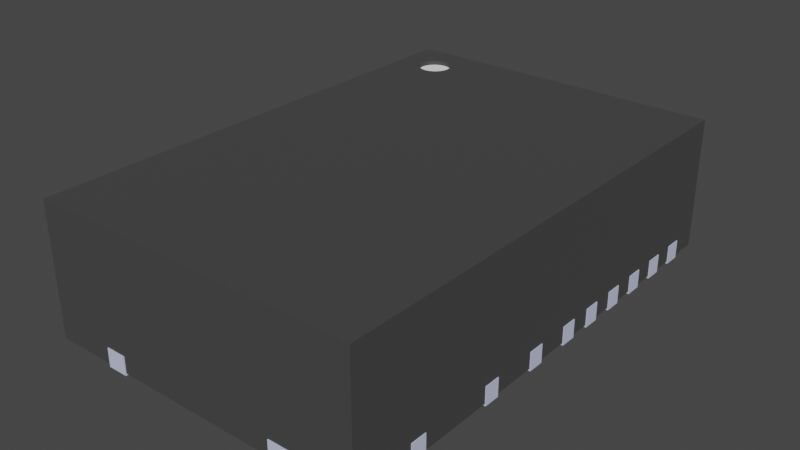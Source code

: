 # Source: MPS_QFN24.blend  (saved by Blender 3.2.14; exported with 4.5.12 LTS)
import bpy
from mathutils import Matrix  # noqa: F401  (used for matrix-valued properties, if any)

bpy.ops.wm.read_factory_settings(use_empty=True)
scene = bpy.context.scene
scene.name = 'Scene'

# ---- collections
col_collection = bpy.data.collections.new('Collection'); scene.collection.children.link(col_collection)

# ---- materials (node trees are filled in below, after node groups)
mat_shape_9 = bpy.data.materials.new('SHAPE_9')
mat_shape_9.use_transparent_shadow = False
mat_shape_9.diffuse_color = (1.0, 1.0, 1.0, 1.0)
mat_shape_9.roughness = 0.9
mat_shape_1_004 = bpy.data.materials.new('SHAPE_1.004')
mat_shape_1_004.use_transparent_shadow = False
mat_shape_1_004.diffuse_color = (0.05127, 0.05127, 0.05127, 1.0)
mat_shape_1_004.roughness = 0.9
mat_shape_10 = bpy.data.materials.new('SHAPE_10')
mat_shape_10.use_transparent_shadow = False
mat_shape_10.diffuse_color = (0.5906, 0.6376, 0.855, 1.0)
mat_shape_10.roughness = 0.9

# ---- material node trees
mat_shape_9.use_nodes = True; mat_shape_9.node_tree.nodes.clear()
_N = mat_shape_9.node_tree.nodes; _L = mat_shape_9.node_tree.links
n0 = _N.new('ShaderNodeBsdfPrincipled'); n0.name = 'Principled BSDF'; n0.location = (10, 300)
n0.distribution = 'GGX'
n0.subsurface_method = 'RANDOM_WALK_SKIN'
n0.inputs[0].default_value = (1.0, 1.0, 1.0, 1.0)
n0.inputs[2].default_value = 0.9
n0.inputs[3].default_value = 1.45
n0.inputs[27].default_value = (0.0, 0.0, 0.0, 1.0)
n0.inputs[28].default_value = 1.0
n1 = _N.new('ShaderNodeOutputMaterial'); n1.name = 'Material Output'; n1.location = (300, 300)
_L.new(n0.outputs[0], n1.inputs[0])
n1.is_active_output = True
mat_shape_1_004.use_nodes = True; mat_shape_1_004.node_tree.nodes.clear()
_N = mat_shape_1_004.node_tree.nodes; _L = mat_shape_1_004.node_tree.links
n0 = _N.new('ShaderNodeBsdfPrincipled'); n0.name = 'Principled BSDF'; n0.location = (10, 300)
n0.distribution = 'GGX'
n0.subsurface_method = 'RANDOM_WALK_SKIN'
n0.inputs[0].default_value = (0.05127, 0.05127, 0.05127, 1.0)
n0.inputs[2].default_value = 0.9
n0.inputs[3].default_value = 1.45
n0.inputs[27].default_value = (0.0, 0.0, 0.0, 1.0)
n0.inputs[28].default_value = 1.0
n1 = _N.new('ShaderNodeOutputMaterial'); n1.name = 'Material Output'; n1.location = (300, 300)
_L.new(n0.outputs[0], n1.inputs[0])
n1.is_active_output = True
mat_shape_10.use_nodes = True; mat_shape_10.node_tree.nodes.clear()
_N = mat_shape_10.node_tree.nodes; _L = mat_shape_10.node_tree.links
n0 = _N.new('ShaderNodeBsdfPrincipled'); n0.name = 'Principled BSDF'; n0.location = (10, 300)
n0.distribution = 'GGX'
n0.subsurface_method = 'RANDOM_WALK_SKIN'
n0.inputs[0].default_value = (0.5906, 0.6376, 0.855, 1.0)
n0.inputs[2].default_value = 0.9
n0.inputs[3].default_value = 1.45
n0.inputs[27].default_value = (0.0, 0.0, 0.0, 1.0)
n0.inputs[28].default_value = 1.0
n1 = _N.new('ShaderNodeOutputMaterial'); n1.name = 'Material Output'; n1.location = (300, 300)
_L.new(n0.outputs[0], n1.inputs[0])
n1.is_active_output = True

# ---- world
world_world = bpy.data.worlds.new('World'); scene.world = world_world
world_world.use_nodes = True; world_world.node_tree.nodes.clear()
_N = world_world.node_tree.nodes; _L = world_world.node_tree.links
n0 = _N.new('ShaderNodeOutputWorld'); n0.name = 'World Output'; n0.location = (300, 300)
n1 = _N.new('ShaderNodeBackground'); n1.name = 'Background'; n1.location = (10, 300)
n1.inputs[0].default_value = (0.05088, 0.05088, 0.05088, 1.0)
_L.new(n1.outputs[0], n0.inputs[0])
n0.is_active_output = True
world_world.color = (0.05088, 0.05088, 0.05088)
world_world.use_sun_shadow = False
world_world.sun_shadow_jitter_overblur = 0.0

# ---- meshes
me_shape_9_indexedfaceset_004 = bpy.data.meshes.new('SHAPE_9_IndexedFaceSet.004')
me_shape_9_indexedfaceset_004.from_pydata([(-0.5906, 0.6102, -0.9055), (-0.5702, 0.6102, -0.9082), (-0.5512, 0.6102, -0.9161), (-0.5224, 0.6102, -0.9449), (-0.5118, 0.6102, -0.9843), (-0.5349, 0.6102, -1.04), (-0.5512, 0.6102, -1.052), (-0.5702, 0.6102, -1.06), (-0.6693, 0.6102, -0.9843), (-0.6109, 0.6299, -1.06), (-0.6462, 0.6299, -1.04), (-0.6587, 0.6299, -1.024), (-0.6693, 0.6299, -0.9843), (-0.6587, 0.6299, -0.9449), (-0.6109, 0.6299, -0.9082), (-0.6109, 0.6102, -1.06), (-0.6299, 0.6102, -1.052), (-0.6462, 0.6102, -1.04), (-0.6587, 0.6102, -1.024), (-0.6666, 0.6102, -1.005), (-0.6666, 0.6102, -0.9639), (-0.6587, 0.6102, -0.9449), (-0.6462, 0.6102, -0.9286), (-0.6299, 0.6102, -0.9161), (-0.6109, 0.6102, -0.9082), (0.7874, 0.0, 1.181), (0.7874, 0.6299, -1.181), (0.7874, 0.0, -1.181), (-0.7874, 0.0, 1.181), (-0.7874, 0.6299, 1.181), (0.7874, 0.6299, 1.181), (-0.7874, 0.6299, -1.181), (-0.6299, 0.6299, -1.052), (-0.6666, 0.6299, -1.005), (-0.6666, 0.6299, -0.9639), (-0.6462, 0.6299, -0.9286), (-0.6299, 0.6299, -0.9161), (-0.5512, 0.6299, -0.9161), (-0.5349, 0.6299, -0.9286), (-0.5224, 0.6299, -0.9449), (-0.5224, 0.6299, -1.024), (-0.5349, 0.6299, -1.04), (-0.5702, 0.6299, -1.06), (-0.7874, 0.0, -1.181), (-0.5906, 0.6299, -0.9055), (-0.5702, 0.6299, -0.9082), (-0.5145, 0.6299, -0.9639), (-0.5118, 0.6299, -0.9843), (-0.5145, 0.6299, -1.005), (-0.5512, 0.6299, -1.052), (-0.5906, 0.6299, -1.063), (-0.5349, 0.6102, -0.9286), (-0.5145, 0.6102, -0.9639), (-0.5145, 0.6102, -1.005), (-0.5224, 0.6102, -1.024), (-0.5906, 0.6102, -1.063), (-0.7913, 0.07874, -0.3346), (-0.7913, 0.07874, -0.2559), (-0.4213, -0.009843, -0.3346), (-0.4075, 0.07874, -0.331), (-0.4018, 0.07874, -0.3266), (-0.3974, 0.07874, -0.3209), (-0.3946, 0.07874, -0.3142), (-0.3937, 0.07874, -0.3071), (-0.4141, -0.009843, -0.3337), (-0.4018, -0.009843, -0.3266), (-0.3937, 0.07874, -0.2835), (-0.3937, -0.009843, -0.2835), (-0.3974, 0.07874, -0.2697), (-0.4018, 0.07874, -0.264), (-0.4075, 0.07874, -0.2596), (-0.4141, 0.07874, -0.2568), (-0.4075, -0.009843, -0.2596), (-0.4141, -0.009843, -0.2568), (-0.4213, -0.009843, -0.2559), (-0.4213, 0.07874, -0.2559), (-0.7913, -0.009843, -0.2559), (-0.3946, -0.009843, -0.2763), (-0.3974, -0.009843, -0.2697), (-0.4018, -0.009843, -0.264), (-0.3937, -0.009843, -0.3071), (-0.4075, -0.009843, -0.331), (-0.3974, -0.009843, -0.3209), (-0.3946, -0.009843, -0.3142), (-0.7913, -0.009843, -0.3346), (-0.3946, 0.07874, -0.2763), (-0.4213, 0.07874, -0.3346), (-0.4141, 0.07874, -0.3337), (-0.1575, -0.009843, -0.5197), (-0.1575, -0.009843, -1.185), (-0.05906, -0.009843, -1.185), (-0.05906, 0.07874, -1.185), (-0.05906, -0.009843, -0.5197), (-0.05906, 0.07874, -0.5197), (-0.05999, 0.07874, -0.5126), (-0.06275, 0.07874, -0.5059), (-0.05999, -0.009843, -0.5126), (-0.06275, -0.009843, -0.5059), (-0.07948, -0.009843, -0.4931), (-0.1299, -0.009843, -0.4921), (-0.1371, 0.07874, -0.4931), (-0.1437, 0.07874, -0.4958), (-0.1494, 0.07874, -0.5002), (-0.1538, 0.07874, -0.5059), (-0.1371, -0.009843, -0.4931), (-0.1437, -0.009843, -0.4958), (-0.1494, -0.009843, -0.5002), (-0.1538, -0.009843, -0.5059), (-0.1565, -0.009843, -0.5126), (-0.08661, -0.009843, -0.4921), (-0.06713, -0.009843, -0.5002), (-0.07283, -0.009843, -0.4958), (-0.1575, 0.07874, -0.5197), (-0.1575, 0.07874, -1.185), (-0.1299, 0.07874, -0.4921), (-0.1565, 0.07874, -0.5126), (-0.08661, 0.07874, -0.4921), (-0.06713, 0.07874, -0.5002), (-0.07283, 0.07874, -0.4958), (-0.07948, 0.07874, -0.4931), (-0.7913, -0.009843, -0.1575), (-0.7913, 0.07874, -0.07874), (-0.4213, -0.009843, -0.1575), (-0.7913, 0.07874, -0.1575), (-0.4141, 0.07874, -0.1565), (-0.3974, 0.07874, -0.1437), (-0.3946, 0.07874, -0.1371), (-0.4141, -0.009843, -0.1565), (-0.4075, -0.009843, -0.1538), (-0.3974, -0.009843, -0.1437), (-0.3946, -0.009843, -0.1371), (-0.3937, 0.07874, -0.1063), (-0.4141, 0.07874, -0.07968), (-0.4018, -0.009843, -0.08681), (-0.4141, -0.009843, -0.07968), (-0.7913, -0.009843, -0.07874), (-0.4213, 0.07874, -0.07874), (-0.4213, -0.009843, -0.07874), (-0.3937, -0.009843, -0.1063), (-0.3946, -0.009843, -0.09917), (-0.3974, -0.009843, -0.09252), (-0.4075, -0.009843, -0.08243), (-0.3937, -0.009843, -0.1299), (-0.4018, -0.009843, -0.1494), (-0.3946, 0.07874, -0.09917), (-0.3974, 0.07874, -0.09252), (-0.4018, 0.07874, -0.08681), (-0.4075, 0.07874, -0.08243), (-0.3937, 0.07874, -0.1299), (-0.4213, 0.07874, -0.1575), (-0.4075, 0.07874, -0.1538), (-0.4018, 0.07874, -0.1494), (-0.7913, -0.009843, -0.4331), (-0.7913, 0.07874, -0.5118), (-0.7913, -0.009843, -0.5118), (-0.4213, 0.07874, -0.5118), (-0.4213, -0.009843, -0.5118), (-0.3937, 0.07874, -0.4843), (-0.4075, -0.009843, -0.5081), (-0.3937, 0.07874, -0.4606), (-0.3946, 0.07874, -0.4535), (-0.4213, 0.07874, -0.4331), (-0.3946, -0.009843, -0.4535), (-0.4075, -0.009843, -0.4368), (-0.4213, -0.009843, -0.4331), (-0.7913, 0.07874, -0.4331), (-0.3937, -0.009843, -0.4606), (-0.3974, -0.009843, -0.4469), (-0.4018, -0.009843, -0.4411), (-0.4141, -0.009843, -0.434), (-0.3937, -0.009843, -0.4843), (-0.4141, -0.009843, -0.5109), (-0.4018, -0.009843, -0.5037), (-0.3974, -0.009843, -0.498), (-0.3946, -0.009843, -0.4914), (-0.3974, 0.07874, -0.4469), (-0.4018, 0.07874, -0.4411), (-0.4075, 0.07874, -0.4368), (-0.4141, 0.07874, -0.434), (-0.4141, 0.07874, -0.5109), (-0.4075, 0.07874, -0.5081), (-0.4018, 0.07874, -0.5037), (-0.3974, 0.07874, -0.498), (-0.3946, 0.07874, -0.4914), (-0.7913, -0.009843, -0.6102), (-0.7913, 0.07874, -0.689), (-0.4213, -0.009843, -0.689), (-0.4213, 0.07874, -0.689), (-0.4141, 0.07874, -0.688), (-0.4018, 0.07874, -0.6809), (-0.3974, 0.07874, -0.6752), (-0.3946, 0.07874, -0.6686), (-0.4075, -0.009843, -0.6853), (-0.3937, -0.009843, -0.6378), (-0.3937, 0.07874, -0.6378), (-0.3974, 0.07874, -0.624), (-0.4018, 0.07874, -0.6183), (-0.4075, 0.07874, -0.6139), (-0.4141, 0.07874, -0.6112), (-0.4213, 0.07874, -0.6102), (-0.4018, -0.009843, -0.6183), (-0.4075, -0.009843, -0.6139), (-0.4213, -0.009843, -0.6102), (-0.3946, -0.009843, -0.6307), (-0.3974, -0.009843, -0.624), (-0.4141, -0.009843, -0.6112), (-0.3937, -0.009843, -0.6614), (-0.4141, -0.009843, -0.688), (-0.4018, -0.009843, -0.6809), (-0.3974, -0.009843, -0.6752), (-0.3946, -0.009843, -0.6686), (-0.7913, -0.009843, -0.689), (-0.7913, 0.07874, -0.6102), (-0.3946, 0.07874, -0.6307), (-0.3937, 0.07874, -0.6614), (-0.4075, 0.07874, -0.6853), (-0.7913, 0.07874, -0.8661), (-0.4213, -0.009843, -0.8661), (-0.4213, 0.07874, -0.8661), (-0.4141, 0.07874, -0.8652), (-0.4075, 0.07874, -0.8624), (-0.4018, 0.07874, -0.8581), (-0.3946, 0.07874, -0.8457), (-0.4141, -0.009843, -0.8652), (-0.4075, -0.009843, -0.8624), (-0.4018, -0.009843, -0.8581), (-0.3946, -0.009843, -0.8457), (-0.3937, 0.07874, -0.815), (-0.3937, 0.07874, -0.8386), (-0.3974, 0.07874, -0.8012), (-0.4075, 0.07874, -0.7911), (-0.4141, 0.07874, -0.7883), (-0.3974, -0.009843, -0.8012), (-0.4141, -0.009843, -0.7883), (-0.4213, -0.009843, -0.7874), (-0.7913, 0.07874, -0.7874), (-0.7913, -0.009843, -0.7874), (-0.3937, -0.009843, -0.815), (-0.3946, -0.009843, -0.8078), (-0.4018, -0.009843, -0.7955), (-0.4075, -0.009843, -0.7911), (-0.3937, -0.009843, -0.8386), (-0.3974, -0.009843, -0.8524), (-0.7913, -0.009843, -0.8661), (-0.4213, 0.07874, -0.7874), (-0.3946, 0.07874, -0.8078), (-0.4018, 0.07874, -0.7955), (-0.3974, 0.07874, -0.8524), (-0.4921, -0.009843, -1.185), (-0.3937, -0.009843, -1.185), (-0.3937, -0.009843, -1.063), (-0.4921, 0.07874, -0.9646), (-0.7913, 0.07874, -1.043), (-0.7087, -0.009843, -1.043), (-0.7087, -0.009843, -1.102), (-0.7087, 0.07874, -1.102), (-0.4921, -0.009843, -1.102), (-0.7913, -0.009843, -0.9646), (-0.7913, -0.009843, -1.043), (-0.7913, 0.07874, -0.9646), (-0.7087, 0.07874, -1.043), (-0.4921, 0.07874, -1.102), (-0.4921, 0.07874, -1.185), (-0.3937, 0.07874, -1.185), (-0.3937, 0.07874, -1.063), (-0.4921, -0.009843, -0.9646), (0.7913, -0.009843, 0.07874), (0.7913, -0.009843, 0.1575), (0.7087, -0.009843, 0.1575), (0.7087, 0.07874, 0.1575), (0.7913, 0.07874, 0.1575), (0.7087, -0.009843, 0.374), (0.7913, -0.009843, 0.374), (0.7913, 0.07874, 0.374), (-0.7913, -0.009843, 0.4528), (0.7913, 0.07874, 0.4528), (-0.7087, -0.009843, 0.374), (-0.7087, -0.009843, 0.1575), (-0.7913, -0.009843, 0.1575), (-0.7913, -0.009843, 0.07874), (0.7913, 0.07874, 0.07874), (-0.7913, -0.009843, 0.374), (0.7913, -0.009843, 0.4528), (-0.7913, 0.07874, 0.07874), (-0.7913, 0.07874, 0.1575), (-0.7087, 0.07874, 0.1575), (-0.7087, 0.07874, 0.374), (-0.7913, 0.07874, 0.374), (-0.7913, 0.07874, 0.4528), (0.7087, 0.07874, 0.374), (0.7913, -0.009843, 0.8071), (0.7913, 0.07874, 0.8858), (0.7087, 0.07874, 0.8858), (0.7087, -0.009843, 0.8858), (0.7087, -0.009843, 1.102), (0.4921, 0.07874, 1.102), (0.4921, -0.009843, 1.102), (0.4921, -0.009843, 1.185), (0.4921, 0.07874, 1.185), (0.3937, -0.009843, 1.102), (-0.3937, 0.07874, 1.102), (-0.3937, -0.009843, 1.102), (-0.3937, 0.07874, 1.185), (-0.4921, -0.009843, 1.185), (-0.4921, -0.009843, 1.102), (-0.4921, 0.07874, 1.102), (-0.4921, 0.07874, 1.185), (-0.7087, -0.009843, 1.102), (-0.7087, 0.07874, 1.102), (-0.7087, -0.009843, 0.8858), (-0.7913, -0.009843, 0.8858), (-0.7913, 0.07874, 0.8858), (-0.7087, 0.07874, 0.8858), (-0.7913, 0.07874, 0.8071), (-0.7913, -0.009843, 0.8071), (-0.3937, -0.009843, 1.185), (0.3937, -0.009843, 1.185), (0.7913, -0.009843, 0.8858), (0.7913, 0.07874, 0.8071), (0.3937, 0.07874, 1.102), (0.3937, 0.07874, 1.185), (0.7087, 0.07874, 1.102), (0.1575, 0.07874, -0.5197), (0.05906, -0.009843, -1.185), (0.05906, 0.07874, -0.5197), (0.05906, -0.009843, -0.5197), (0.05999, -0.009843, -0.5126), (0.06275, -0.009843, -0.5059), (0.07948, -0.009843, -0.4931), (0.08661, -0.009843, -0.4921), (0.05999, 0.07874, -0.5126), (0.06275, 0.07874, -0.5059), (0.07283, 0.07874, -0.4958), (0.1299, 0.07874, -0.4921), (0.1371, -0.009843, -0.4931), (0.1494, -0.009843, -0.5002), (0.1371, 0.07874, -0.4931), (0.1565, 0.07874, -0.5126), (0.1575, -0.009843, -1.185), (0.06713, -0.009843, -0.5002), (0.07283, -0.009843, -0.4958), (0.1299, -0.009843, -0.4921), (0.1437, -0.009843, -0.4958), (0.1538, -0.009843, -0.5059), (0.1565, -0.009843, -0.5126), (0.1575, -0.009843, -0.5197), (0.1575, 0.07874, -1.185), (0.05906, 0.07874, -1.185), (0.06713, 0.07874, -0.5002), (0.07948, 0.07874, -0.4931), (0.08661, 0.07874, -0.4921), (0.1437, 0.07874, -0.4958), (0.1494, 0.07874, -0.5002), (0.1538, 0.07874, -0.5059), (0.3937, 0.07874, -1.185), (0.4213, 0.07874, -0.9646), (0.7913, 0.07874, -0.9646), (0.7913, 0.07874, -1.043), (0.7913, -0.009843, -0.9646), (0.7087, 0.07874, -1.043), (0.7913, -0.009843, -1.043), (0.7087, 0.07874, -1.102), (0.7087, -0.009843, -1.102), (0.4921, 0.07874, -1.102), (0.4921, 0.07874, -1.185), (0.4921, -0.009843, -1.185), (0.4213, -0.009843, -0.9646), (0.4141, -0.009843, -0.9655), (0.4075, -0.009843, -0.9683), (0.4018, -0.009843, -0.9726), (0.3974, -0.009843, -0.9783), (0.3946, -0.009843, -0.985), (0.3937, -0.009843, -1.185), (0.4921, -0.009843, -1.102), (0.7087, -0.009843, -1.043), (0.3937, 0.07874, -0.9921), (0.4018, 0.07874, -0.9726), (0.4075, 0.07874, -0.9683), (0.3937, -0.009843, -0.9921), (0.3946, 0.07874, -0.985), (0.3974, 0.07874, -0.9783), (0.4141, 0.07874, -0.9655), (0.7913, 0.07874, -0.7874), (0.7913, -0.009843, -0.8661), (0.4141, -0.009843, -0.8652), (0.4075, -0.009843, -0.8624), (0.4018, -0.009843, -0.8581), (0.3946, -0.009843, -0.8457), (0.3937, 0.07874, -0.8386), (0.3946, 0.07874, -0.8457), (0.3937, 0.07874, -0.815), (0.4018, -0.009843, -0.7955), (0.4141, -0.009843, -0.7883), (0.3974, 0.07874, -0.8012), (0.4018, 0.07874, -0.7955), (0.4075, 0.07874, -0.7911), (0.4213, -0.009843, -0.7874), (0.4213, -0.009843, -0.8661), (0.3974, -0.009843, -0.8524), (0.3937, -0.009843, -0.8386), (0.3937, -0.009843, -0.815), (0.3946, -0.009843, -0.8078), (0.3974, -0.009843, -0.8012), (0.4075, -0.009843, -0.7911), (0.7913, -0.009843, -0.7874), (0.7913, 0.07874, -0.8661), (0.4213, 0.07874, -0.8661), (0.4141, 0.07874, -0.8652), (0.4075, 0.07874, -0.8624), (0.4018, 0.07874, -0.8581), (0.3974, 0.07874, -0.8524), (0.3946, 0.07874, -0.8078), (0.4141, 0.07874, -0.7883), (0.4213, 0.07874, -0.7874), (0.7913, 0.07874, -0.6102), (0.7913, 0.07874, -0.689), (0.7913, -0.009843, -0.689), (0.4213, -0.009843, -0.689), (0.4213, 0.07874, -0.689), (0.3974, 0.07874, -0.6752), (0.3946, 0.07874, -0.6686), (0.3937, 0.07874, -0.6614), (0.3937, -0.009843, -0.6614), (0.3937, -0.009843, -0.6378), (0.3937, 0.07874, -0.6378), (0.3974, -0.009843, -0.624), (0.4018, -0.009843, -0.6183), (0.4141, -0.009843, -0.6112), (0.4213, -0.009843, -0.6102), (0.4213, 0.07874, -0.6102), (0.3974, 0.07874, -0.624), (0.4141, -0.009843, -0.688), (0.4075, -0.009843, -0.6853), (0.4018, -0.009843, -0.6809), (0.3974, -0.009843, -0.6752), (0.3946, -0.009843, -0.6686), (0.3946, -0.009843, -0.6307), (0.4075, -0.009843, -0.6139), (0.7913, -0.009843, -0.6102), (0.4141, 0.07874, -0.688), (0.4075, 0.07874, -0.6853), (0.4018, 0.07874, -0.6809), (0.3946, 0.07874, -0.6307), (0.4018, 0.07874, -0.6183), (0.4075, 0.07874, -0.6139), (0.4141, 0.07874, -0.6112), (0.7913, 0.07874, -0.4331), (0.7913, 0.07874, -0.5118), (0.7913, -0.009843, -0.5118), (0.4213, -0.009843, -0.5118), (0.4213, 0.07874, -0.5118), (0.4141, -0.009843, -0.5109), (0.4075, -0.009843, -0.5081), (0.4018, -0.009843, -0.5037), (0.3946, -0.009843, -0.4914), (0.4141, 0.07874, -0.5109), (0.4075, 0.07874, -0.5081), (0.4018, 0.07874, -0.5037), (0.3946, 0.07874, -0.4914), (0.3937, -0.009843, -0.4843), (0.3937, -0.009843, -0.4606), (0.3946, -0.009843, -0.4535), (0.3974, -0.009843, -0.4469), (0.4075, -0.009843, -0.4368), (0.4141, -0.009843, -0.434), (0.3974, 0.07874, -0.4469), (0.4018, 0.07874, -0.4411), (0.4141, 0.07874, -0.434), (0.4213, 0.07874, -0.4331), (0.7913, -0.009843, -0.4331), (0.3974, -0.009843, -0.498), (0.4018, -0.009843, -0.4411), (0.4213, -0.009843, -0.4331), (0.3974, 0.07874, -0.498), (0.3937, 0.07874, -0.4843), (0.3937, 0.07874, -0.4606), (0.3946, 0.07874, -0.4535), (0.4075, 0.07874, -0.4368), (0.7913, 0.07874, -0.3346), (0.7913, -0.009843, -0.3346), (0.4213, -0.009843, -0.3346), (0.4213, 0.07874, -0.3346), (0.4141, -0.009843, -0.3337), (0.3974, -0.009843, -0.3209), (0.3937, -0.009843, -0.3071), (0.3937, 0.07874, -0.3071), (0.4075, 0.07874, -0.331), (0.4018, 0.07874, -0.3266), (0.3937, 0.07874, -0.2835), (0.3937, -0.009843, -0.2835), (0.4018, -0.009843, -0.264), (0.4075, -0.009843, -0.2596), (0.4213, -0.009843, -0.2559), (0.3946, 0.07874, -0.2763), (0.3974, 0.07874, -0.2697), (0.4075, 0.07874, -0.2596), (0.4075, -0.009843, -0.331), (0.4018, -0.009843, -0.3266), (0.3946, -0.009843, -0.3142), (0.3946, -0.009843, -0.2763), (0.3974, -0.009843, -0.2697), (0.4141, -0.009843, -0.2568), (0.7913, -0.009843, -0.2559), (0.7913, 0.07874, -0.2559), (0.4141, 0.07874, -0.3337), (0.3974, 0.07874, -0.3209), (0.3946, 0.07874, -0.3142), (0.4018, 0.07874, -0.264), (0.4141, 0.07874, -0.2568), (0.4213, 0.07874, -0.2559), (0.7913, 0.07874, -0.07874), (0.7913, 0.07874, -0.1575), (0.4213, -0.009843, -0.1575), (0.3974, -0.009843, -0.1437), (0.3946, -0.009843, -0.1371), (0.4141, 0.07874, -0.1565), (0.4075, 0.07874, -0.1538), (0.3974, 0.07874, -0.1437), (0.3974, -0.009843, -0.09252), (0.4075, -0.009843, -0.08243), (0.4213, 0.07874, -0.07874), (0.7913, -0.009843, -0.07874), (0.4213, -0.009843, -0.07874), (0.7913, -0.009843, -0.1575), (0.4141, -0.009843, -0.1565), (0.4075, -0.009843, -0.1538), (0.4018, -0.009843, -0.1494), (0.3937, -0.009843, -0.1299), (0.3937, -0.009843, -0.1063), (0.3946, -0.009843, -0.09917), (0.4018, -0.009843, -0.08681), (0.4141, -0.009843, -0.07968), (0.4213, 0.07874, -0.1575), (0.4018, 0.07874, -0.1494), (0.3946, 0.07874, -0.1371), (0.3937, 0.07874, -0.1299), (0.3937, 0.07874, -0.1063), (0.3946, 0.07874, -0.09917), (0.3974, 0.07874, -0.09252), (0.4018, 0.07874, -0.08681), (0.4075, 0.07874, -0.08243), (0.4141, 0.07874, -0.07968)], [], [(24, 23, 22), (51, 1, 0), (51, 2, 1), (51, 52, 3), (51, 4, 52), (51, 53, 4), (51, 54, 53), (51, 5, 54), (51, 6, 5), (51, 7, 6), (51, 55, 7), (51, 15, 55), (51, 16, 15), (51, 17, 16), (51, 18, 17), (51, 19, 18), (51, 8, 19), (51, 20, 8), (51, 21, 20), (51, 22, 21), (51, 0, 24), (51, 24, 22), (9, 50, 55), (9, 55, 15), (32, 15, 16), (32, 9, 15), (10, 16, 17), (10, 32, 16), (11, 17, 18), (11, 10, 17), (33, 18, 19), (33, 11, 18), (12, 19, 8), (12, 33, 19), (34, 8, 20), (34, 12, 8), (13, 20, 21), (13, 34, 20), (35, 21, 22), (35, 13, 21), (36, 22, 23), (36, 35, 22), (14, 23, 24), (14, 36, 23), (44, 24, 0), (44, 14, 24), (30, 26, 27), (30, 27, 25), (26, 31, 43), (26, 43, 27), (31, 29, 28), (31, 28, 43), (29, 30, 25), (29, 25, 28), (36, 29, 35), (13, 35, 29), (14, 29, 36), (44, 29, 14), (45, 29, 44), (37, 30, 29), (37, 29, 45), (38, 30, 37), (31, 10, 11), (31, 11, 33), (31, 33, 12), (31, 12, 34), (31, 34, 13), (31, 13, 29), (32, 10, 31), (9, 32, 31), (50, 9, 31), (42, 50, 31), (49, 42, 31), (26, 38, 39), (26, 39, 46), (26, 46, 47), (26, 47, 48), (26, 48, 40), (26, 40, 41), (26, 41, 49), (26, 30, 38), (26, 49, 31), (27, 28, 25), (27, 43, 28), (45, 44, 0), (45, 0, 1), (37, 1, 2), (37, 45, 1), (38, 2, 51), (38, 37, 2), (39, 51, 3), (39, 38, 51), (46, 3, 52), (46, 39, 3), (47, 52, 4), (47, 46, 52), (48, 4, 53), (48, 47, 4), (40, 53, 54), (40, 48, 53), (41, 54, 5), (41, 40, 54), (49, 5, 6), (49, 41, 5), (42, 6, 7), (42, 49, 6), (50, 7, 55), (50, 42, 7), (56, 76, 84), (56, 57, 76), (86, 84, 58), (86, 56, 84), (62, 80, 63), (62, 83, 80), (61, 82, 83), (61, 83, 62), (60, 65, 82), (60, 82, 61), (59, 81, 65), (59, 65, 60), (87, 64, 81), (87, 81, 59), (86, 58, 64), (86, 64, 87), (66, 80, 67), (66, 63, 80), (71, 74, 75), (71, 73, 74), (70, 72, 73), (70, 73, 71), (69, 79, 72), (69, 72, 70), (68, 78, 79), (68, 79, 69), (85, 77, 78), (85, 78, 68), (66, 67, 77), (66, 77, 85), (57, 74, 76), (57, 75, 74), (81, 64, 58), (80, 65, 81), (80, 82, 65), (80, 83, 82), (80, 81, 58), (67, 80, 58), (74, 58, 84), (74, 84, 76), (74, 67, 58), (72, 74, 73), (79, 77, 67), (79, 78, 77), (79, 67, 74), (79, 74, 72), (59, 86, 87), (63, 59, 60), (63, 60, 61), (63, 61, 62), (63, 86, 59), (66, 86, 63), (75, 57, 56), (75, 56, 86), (75, 86, 66), (70, 71, 75), (69, 66, 85), (69, 85, 68), (69, 75, 66), (69, 70, 75), (113, 88, 89), (113, 112, 88), (91, 89, 90), (91, 113, 89), (93, 90, 92), (93, 91, 90), (119, 109, 116), (119, 98, 109), (118, 111, 98), (118, 98, 119), (117, 110, 111), (117, 111, 118), (95, 97, 110), (95, 110, 117), (94, 96, 97), (94, 97, 95), (93, 92, 96), (93, 96, 94), (114, 109, 99), (114, 116, 109), (115, 88, 112), (115, 108, 88), (103, 107, 108), (103, 108, 115), (102, 106, 107), (102, 107, 103), (101, 105, 106), (101, 106, 102), (100, 104, 105), (100, 105, 101), (114, 99, 104), (114, 104, 100), (107, 88, 108), (105, 107, 106), (105, 88, 107), (99, 105, 104), (99, 88, 105), (92, 90, 89), (92, 89, 88), (109, 92, 88), (109, 88, 99), (97, 96, 92), (111, 109, 98), (110, 109, 111), (110, 92, 109), (110, 97, 92), (103, 115, 112), (101, 102, 103), (101, 103, 112), (114, 100, 101), (114, 101, 112), (93, 112, 113), (93, 113, 91), (93, 114, 112), (116, 114, 93), (95, 93, 94), (95, 116, 93), (118, 119, 116), (117, 118, 116), (117, 116, 95), (123, 135, 120), (123, 121, 135), (149, 120, 122), (149, 123, 120), (126, 142, 148), (126, 130, 142), (125, 129, 130), (125, 130, 126), (151, 143, 129), (151, 129, 125), (150, 128, 143), (150, 143, 151), (124, 127, 128), (124, 128, 150), (149, 122, 127), (149, 127, 124), (131, 142, 138), (131, 148, 142), (132, 137, 136), (132, 134, 137), (147, 141, 134), (147, 134, 132), (146, 133, 141), (146, 141, 147), (145, 140, 133), (145, 133, 146), (144, 139, 140), (144, 140, 145), (131, 138, 139), (131, 139, 144), (121, 137, 135), (121, 136, 137), (129, 128, 127), (129, 143, 128), (142, 127, 122), (142, 130, 129), (142, 129, 127), (138, 142, 122), (137, 122, 120), (137, 120, 135), (137, 138, 122), (141, 137, 134), (133, 139, 138), (133, 140, 139), (133, 138, 137), (133, 137, 141), (125, 124, 150), (125, 150, 151), (148, 149, 124), (148, 125, 126), (148, 124, 125), (131, 149, 148), (136, 121, 123), (136, 123, 149), (136, 149, 131), (147, 132, 136), (146, 131, 144), (146, 144, 145), (146, 136, 131), (146, 147, 136), (153, 152, 154), (153, 165, 152), (155, 154, 156), (155, 153, 154), (183, 170, 157), (183, 174, 170), (182, 173, 174), (182, 174, 183), (181, 172, 173), (181, 173, 182), (180, 158, 172), (180, 172, 181), (179, 171, 158), (179, 158, 180), (155, 156, 171), (155, 171, 179), (159, 170, 166), (159, 157, 170), (178, 164, 161), (178, 169, 164), (177, 163, 169), (177, 169, 178), (176, 168, 163), (176, 163, 177), (175, 167, 168), (175, 168, 176), (160, 162, 167), (160, 167, 175), (159, 166, 162), (159, 162, 160), (165, 164, 152), (165, 161, 164), (156, 154, 152), (158, 171, 156), (172, 158, 156), (174, 173, 172), (170, 174, 172), (170, 172, 156), (164, 166, 170), (164, 156, 152), (164, 170, 156), (168, 162, 166), (168, 167, 162), (168, 169, 163), (168, 164, 169), (168, 166, 164), (155, 165, 153), (180, 155, 179), (181, 155, 180), (183, 181, 182), (157, 181, 183), (157, 155, 181), (161, 157, 159), (161, 165, 155), (161, 155, 157), (176, 159, 160), (176, 160, 175), (176, 177, 178), (176, 178, 161), (176, 161, 159), (185, 184, 211), (185, 212, 184), (187, 211, 186), (187, 185, 211), (191, 206, 214), (191, 210, 206), (190, 209, 210), (190, 210, 191), (189, 208, 209), (189, 209, 190), (215, 192, 208), (215, 208, 189), (188, 207, 192), (188, 192, 215), (187, 186, 207), (187, 207, 188), (194, 206, 193), (194, 214, 206), (198, 202, 199), (198, 205, 202), (197, 201, 205), (197, 205, 198), (196, 200, 201), (196, 201, 197), (195, 204, 200), (195, 200, 196), (213, 203, 204), (213, 204, 195), (194, 193, 203), (194, 203, 213), (212, 202, 184), (212, 199, 202), (209, 207, 186), (209, 192, 207), (209, 208, 192), (210, 209, 186), (206, 210, 186), (202, 193, 206), (202, 186, 211), (202, 211, 184), (202, 206, 186), (204, 203, 193), (201, 202, 205), (200, 193, 202), (200, 204, 193), (200, 202, 201), (190, 187, 188), (190, 188, 215), (190, 215, 189), (191, 187, 190), (214, 187, 191), (199, 212, 185), (199, 214, 194), (199, 185, 187), (199, 187, 214), (195, 194, 213), (197, 198, 199), (196, 199, 194), (196, 194, 195), (196, 197, 199), (216, 236, 243), (216, 235, 236), (218, 243, 217), (218, 216, 243), (222, 241, 228), (222, 226, 241), (247, 242, 226), (247, 226, 222), (221, 225, 242), (221, 242, 247), (220, 224, 225), (220, 225, 221), (219, 223, 224), (219, 224, 220), (218, 217, 223), (218, 223, 219), (227, 241, 237), (227, 228, 241), (231, 234, 244), (231, 233, 234), (230, 240, 233), (230, 233, 231), (246, 239, 240), (246, 240, 230), (229, 232, 239), (229, 239, 246), (245, 238, 232), (245, 232, 229), (227, 237, 238), (227, 238, 245), (235, 234, 236), (235, 244, 234), (242, 223, 217), (242, 224, 223), (242, 225, 224), (241, 226, 242), (241, 242, 217), (234, 237, 241), (234, 217, 243), (234, 243, 236), (234, 241, 217), (240, 234, 233), (239, 238, 237), (239, 232, 238), (239, 237, 234), (239, 234, 240), (247, 218, 219), (247, 219, 220), (247, 220, 221), (228, 247, 222), (228, 218, 247), (244, 235, 216), (244, 228, 227), (244, 216, 218), (244, 218, 228), (230, 231, 244), (246, 227, 245), (246, 245, 229), (246, 244, 227), (246, 230, 244), (263, 248, 249), (263, 262, 248), (264, 263, 249), (264, 249, 250), (259, 251, 265), (259, 265, 257), (252, 257, 258), (252, 259, 257), (260, 258, 253), (260, 252, 258), (255, 253, 254), (255, 260, 253), (261, 254, 256), (261, 255, 254), (262, 256, 248), (262, 261, 256), (253, 258, 257), (265, 253, 257), (256, 254, 253), (256, 253, 265), (250, 256, 265), (249, 248, 256), (249, 256, 250), (260, 259, 252), (251, 259, 260), (261, 260, 255), (261, 251, 260), (264, 251, 261), (263, 261, 262), (263, 264, 261), (264, 265, 251), (264, 250, 265), (270, 266, 267), (270, 280, 266), (269, 267, 268), (269, 270, 267), (289, 268, 271), (289, 269, 268), (273, 271, 272), (273, 289, 271), (275, 272, 282), (275, 273, 272), (288, 282, 274), (288, 275, 282), (287, 274, 281), (287, 288, 274), (286, 281, 276), (286, 287, 281), (285, 276, 277), (285, 286, 276), (284, 277, 278), (284, 285, 277), (283, 278, 279), (283, 284, 278), (280, 279, 266), (280, 283, 279), (277, 279, 278), (276, 281, 274), (266, 277, 268), (266, 279, 277), (267, 266, 268), (271, 277, 276), (271, 268, 277), (282, 272, 271), (282, 276, 274), (282, 271, 276), (285, 284, 283), (286, 288, 287), (280, 269, 285), (280, 285, 283), (270, 269, 280), (289, 286, 285), (289, 285, 269), (275, 289, 273), (275, 288, 286), (275, 286, 289), (291, 290, 317), (291, 318, 290), (292, 317, 293), (292, 291, 317), (321, 293, 294), (321, 292, 293), (295, 294, 296), (295, 321, 294), (298, 296, 297), (298, 295, 296), (320, 297, 316), (320, 298, 297), (319, 316, 299), (319, 320, 316), (300, 299, 301), (300, 319, 299), (302, 301, 315), (302, 300, 301), (306, 315, 303), (306, 302, 315), (305, 303, 304), (305, 306, 303), (308, 304, 307), (308, 305, 304), (312, 307, 309), (312, 308, 307), (311, 309, 310), (311, 312, 309), (313, 310, 314), (313, 311, 310), (318, 314, 290), (318, 313, 314), (309, 314, 310), (304, 309, 307), (301, 309, 304), (315, 304, 303), (315, 301, 304), (293, 301, 299), (293, 299, 296), (293, 309, 301), (290, 314, 309), (290, 309, 293), (317, 290, 293), (297, 299, 316), (297, 296, 299), (294, 293, 296), (312, 311, 313), (305, 308, 312), (300, 305, 312), (302, 306, 305), (302, 305, 300), (292, 319, 300), (292, 295, 319), (292, 300, 312), (318, 312, 313), (318, 292, 312), (291, 292, 318), (298, 320, 319), (298, 319, 295), (321, 295, 292), (338, 322, 346), (338, 345, 322), (323, 346, 347), (323, 338, 346), (325, 347, 324), (325, 323, 347), (330, 325, 324), (330, 326, 325), (331, 327, 326), (331, 326, 330), (348, 339, 327), (348, 327, 331), (332, 340, 339), (332, 339, 348), (349, 328, 340), (349, 340, 332), (350, 329, 328), (350, 328, 349), (341, 350, 333), (341, 329, 350), (336, 341, 333), (336, 334, 341), (351, 342, 334), (351, 334, 336), (352, 335, 342), (352, 342, 351), (353, 343, 335), (353, 335, 352), (337, 344, 343), (337, 343, 353), (322, 345, 344), (322, 344, 337), (327, 325, 326), (340, 327, 339), (329, 340, 328), (329, 325, 327), (329, 327, 340), (345, 338, 323), (345, 323, 325), (341, 345, 325), (341, 325, 329), (342, 341, 334), (343, 344, 345), (335, 345, 341), (335, 341, 342), (335, 343, 345), (324, 347, 346), (331, 330, 324), (332, 348, 331), (332, 331, 324), (350, 349, 332), (350, 332, 324), (322, 324, 346), (322, 350, 324), (333, 350, 322), (351, 336, 333), (353, 322, 337), (352, 333, 322), (352, 351, 333), (352, 322, 353), (372, 364, 354), (372, 365, 364), (378, 372, 354), (378, 354, 375), (358, 366, 355), (358, 355, 356), (360, 356, 357), (360, 358, 356), (374, 357, 359), (374, 360, 357), (362, 359, 361), (362, 374, 359), (373, 361, 363), (373, 362, 361), (365, 363, 364), (365, 373, 363), (367, 369, 368), (378, 367, 366), (378, 370, 369), (378, 371, 370), (378, 369, 367), (373, 372, 378), (373, 378, 366), (365, 372, 373), (374, 373, 366), (358, 374, 366), (362, 373, 374), (360, 374, 358), (381, 377, 376), (375, 380, 379), (375, 376, 380), (375, 355, 381), (375, 381, 376), (363, 375, 354), (363, 355, 375), (364, 363, 354), (359, 355, 363), (356, 355, 359), (361, 359, 363), (357, 356, 359), (379, 371, 378), (379, 378, 375), (380, 370, 371), (380, 371, 379), (376, 369, 370), (376, 370, 380), (377, 368, 369), (377, 369, 376), (381, 367, 368), (381, 368, 377), (355, 366, 367), (355, 367, 381), (383, 382, 405), (383, 404, 382), (397, 405, 406), (397, 383, 405), (407, 397, 406), (407, 384, 397), (408, 385, 384), (408, 384, 407), (409, 386, 385), (409, 385, 408), (410, 398, 386), (410, 386, 409), (389, 387, 398), (389, 398, 410), (388, 399, 387), (388, 387, 389), (400, 388, 390), (400, 399, 388), (411, 400, 390), (411, 401, 400), (393, 402, 401), (393, 401, 411), (394, 391, 402), (394, 402, 393), (395, 403, 391), (395, 391, 394), (412, 392, 403), (412, 403, 395), (413, 396, 392), (413, 392, 412), (404, 413, 382), (404, 396, 413), (399, 397, 384), (399, 384, 385), (399, 385, 386), (399, 386, 398), (399, 398, 387), (400, 397, 399), (396, 400, 401), (396, 401, 402), (396, 402, 391), (396, 391, 403), (396, 403, 392), (396, 397, 400), (383, 397, 396), (404, 383, 396), (388, 407, 406), (388, 408, 407), (388, 409, 408), (388, 410, 409), (388, 389, 410), (390, 388, 406), (413, 411, 390), (413, 393, 411), (413, 394, 393), (413, 395, 394), (413, 412, 395), (413, 390, 406), (405, 413, 406), (382, 413, 405), (416, 414, 415), (416, 438, 414), (417, 415, 418), (417, 416, 415), (439, 417, 418), (439, 431, 417), (440, 432, 431), (440, 431, 439), (441, 433, 432), (441, 432, 440), (419, 434, 433), (419, 433, 441), (420, 435, 434), (420, 434, 419), (421, 422, 435), (421, 435, 420), (423, 421, 424), (423, 422, 421), (442, 423, 424), (442, 436, 423), (430, 425, 436), (430, 436, 442), (443, 426, 425), (443, 425, 430), (444, 437, 426), (444, 426, 443), (445, 427, 437), (445, 437, 444), (429, 428, 427), (429, 427, 445), (438, 429, 414), (438, 428, 429), (422, 417, 431), (422, 431, 432), (422, 432, 433), (422, 433, 434), (422, 434, 435), (428, 422, 423), (428, 423, 436), (428, 436, 425), (428, 425, 426), (428, 426, 437), (428, 437, 427), (428, 417, 422), (438, 416, 417), (438, 417, 428), (421, 439, 418), (421, 440, 439), (421, 441, 440), (421, 419, 441), (421, 420, 419), (429, 424, 421), (429, 442, 424), (429, 430, 442), (429, 443, 430), (429, 444, 443), (429, 445, 444), (429, 421, 418), (414, 418, 415), (414, 429, 418), (448, 446, 447), (448, 469, 446), (449, 447, 450), (449, 448, 447), (455, 449, 450), (455, 451, 449), (456, 452, 451), (456, 451, 455), (457, 453, 452), (457, 452, 456), (473, 470, 453), (473, 453, 457), (458, 454, 470), (458, 470, 473), (474, 459, 454), (474, 454, 458), (460, 474, 475), (460, 459, 474), (476, 460, 475), (476, 461, 460), (465, 462, 461), (465, 461, 476), (466, 471, 462), (466, 462, 465), (477, 463, 471), (477, 471, 466), (467, 464, 463), (467, 463, 477), (468, 472, 464), (468, 464, 467), (469, 468, 446), (469, 472, 468), (459, 449, 451), (459, 451, 452), (459, 452, 453), (459, 453, 470), (459, 470, 454), (472, 459, 460), (472, 460, 461), (472, 461, 462), (472, 462, 471), (472, 471, 463), (472, 463, 464), (472, 449, 459), (448, 449, 472), (469, 448, 472), (474, 455, 450), (474, 456, 455), (474, 457, 456), (474, 473, 457), (474, 458, 473), (468, 475, 474), (468, 476, 475), (468, 465, 476), (468, 466, 465), (468, 477, 466), (468, 467, 477), (468, 474, 450), (447, 468, 450), (446, 468, 447), (479, 503, 478), (479, 502, 503), (480, 478, 481), (480, 479, 478), (504, 480, 481), (504, 482, 480), (486, 496, 482), (486, 482, 504), (487, 497, 496), (487, 496, 486), (505, 483, 497), (505, 497, 487), (506, 498, 483), (506, 483, 505), (485, 484, 498), (485, 498, 506), (489, 485, 488), (489, 484, 485), (493, 489, 488), (493, 499, 489), (494, 500, 499), (494, 499, 493), (507, 490, 500), (507, 500, 494), (495, 491, 490), (495, 490, 507), (508, 501, 491), (508, 491, 495), (509, 492, 501), (509, 501, 508), (502, 509, 503), (502, 492, 509), (484, 480, 482), (484, 482, 496), (484, 496, 497), (484, 497, 483), (484, 483, 498), (492, 484, 489), (492, 489, 499), (492, 499, 500), (492, 500, 490), (492, 490, 491), (492, 491, 501), (492, 480, 484), (502, 479, 480), (502, 480, 492), (485, 504, 481), (485, 486, 504), (485, 487, 486), (485, 505, 487), (485, 506, 505), (509, 488, 485), (509, 493, 488), (509, 494, 493), (509, 507, 494), (509, 495, 507), (509, 508, 495), (509, 485, 481), (503, 481, 478), (503, 509, 481), (523, 510, 511), (523, 521, 510), (512, 511, 532), (512, 523, 511), (515, 512, 532), (515, 524, 512), (516, 525, 524), (516, 524, 515), (533, 526, 525), (533, 525, 516), (517, 513, 526), (517, 526, 533), (534, 514, 513), (534, 513, 517), (535, 527, 514), (535, 514, 534), (528, 535, 536), (528, 527, 535), (537, 528, 536), (537, 529, 528), (538, 518, 529), (538, 529, 537), (539, 530, 518), (539, 518, 538), (540, 519, 530), (540, 530, 539), (541, 531, 519), (541, 519, 540), (520, 522, 531), (520, 531, 541), (521, 520, 510), (521, 522, 520), (527, 512, 524), (527, 524, 525), (527, 525, 526), (527, 526, 513), (527, 513, 514), (522, 527, 528), (522, 528, 529), (522, 529, 518), (522, 518, 530), (522, 530, 519), (522, 519, 531), (522, 512, 527), (521, 523, 512), (521, 512, 522), (535, 515, 532), (535, 516, 515), (535, 533, 516), (535, 517, 533), (535, 534, 517), (520, 536, 535), (520, 537, 536), (520, 538, 537), (520, 539, 538), (520, 540, 539), (520, 541, 540), (520, 535, 532), (510, 532, 511), (510, 520, 532)])
me_shape_9_indexedfaceset_004.polygons.foreach_set('material_index', [0, 0, 0, 0, 0, 0, 0, 0, 0, 0, 0, 0, 0, 0, 0, 0, 0, 0, 0, 0, 0, 0, 1, 1, 1, 1, 1, 1, 1, 1, 1, 1, 1, 1, 1, 1, 1, 1, 1, 1, 1, 1, 1, 1, 1, 1, 1, 1, 1, 1, 1, 1, 1, 1, 1, 1, 1, 1, 1, 1, 1, 1, 1, 1, 1, 1, 1, 1, 1, 1, 1, 1, 1, 1, 1, 1, 1, 1, 1, 1, 1, 1, 1, 1, 1, 1, 1, 1, 1, 1, 1, 1, 1, 1, 1, 1, 1, 1, 1, 1, 1, 1, 1, 1, 1, 1, 1, 1, 2, 2, 2, 2, 2, 2, 2, 2, 2, 2, 2, 2, 2, 2, 2, 2, 2, 2, 2, 2, 2, 2, 2, 2, 2, 2, 2, 2, 2, 2, 2, 2, 2, 2, 2, 2, 2, 2, 2, 2, 2, 2, 2, 2, 2, 2, 2, 2, 2, 2, 2, 2, 2, 2, 2, 2, 2, 2, 2, 2, 2, 2, 2, 2, 2, 2, 2, 2, 2, 2, 2, 2, 2, 2, 2, 2, 2, 2, 2, 2, 2, 2, 2, 2, 2, 2, 2, 2, 2, 2, 2, 2, 2, 2, 2, 2, 2, 2, 2, 2, 2, 2, 2, 2, 2, 2, 2, 2, 2, 2, 2, 2, 2, 2, 2, 2, 2, 2, 2, 2, 2, 2, 2, 2, 2, 2, 2, 2, 2, 2, 2, 2, 2, 2, 2, 2, 2, 2, 2, 2, 2, 2, 2, 2, 2, 2, 2, 2, 2, 2, 2, 2, 2, 2, 2, 2, 2, 2, 2, 2, 2, 2, 2, 2, 2, 2, 2, 2, 2, 2, 2, 2, 2, 2, 2, 2, 2, 2, 2, 2, 2, 2, 2, 2, 2, 2, 2, 2, 2, 2, 2, 2, 2, 2, 2, 2, 2, 2, 2, 2, 2, 2, 2, 2, 2, 2, 2, 2, 2, 2, 2, 2, 2, 2, 2, 2, 2, 2, 2, 2, 2, 2, 2, 2, 2, 2, 2, 2, 2, 2, 2, 2, 2, 2, 2, 2, 2, 2, 2, 2, 2, 2, 2, 2, 2, 2, 2, 2, 2, 2, 2, 2, 2, 2, 2, 2, 2, 2, 2, 2, 2, 2, 2, 2, 2, 2, 2, 2, 2, 2, 2, 2, 2, 2, 2, 2, 2, 2, 2, 2, 2, 2, 2, 2, 2, 2, 2, 2, 2, 2, 2, 2, 2, 2, 2, 2, 2, 2, 2, 2, 2, 2, 2, 2, 2, 2, 2, 2, 2, 2, 2, 2, 2, 2, 2, 2, 2, 2, 2, 2, 2, 2, 2, 2, 2, 2, 2, 2, 2, 2, 2, 2, 2, 2, 2, 2, 2, 2, 2, 2, 2, 2, 2, 2, 2, 2, 2, 2, 2, 2, 2, 2, 2, 2, 2, 2, 2, 2, 2, 2, 2, 2, 2, 2, 2, 2, 2, 2, 2, 2, 2, 2, 2, 2, 2, 2, 2, 2, 2, 2, 2, 2, 2, 2, 2, 2, 2, 2, 2, 2, 2, 2, 2, 2, 2, 2, 2, 2, 2, 2, 2, 2, 2, 2, 2, 2, 2, 2, 2, 2, 2, 2, 2, 2, 2, 2, 2, 2, 2, 2, 2, 2, 2, 2, 2, 2, 2, 2, 2, 2, 2, 2, 2, 2, 2, 2, 2, 2, 2, 2, 2, 2, 2, 2, 2, 2, 2, 2, 2, 2, 2, 2, 2, 2, 2, 2, 2, 2, 2, 2, 2, 2, 2, 2, 2, 2, 2, 2, 2, 2, 2, 2, 2, 2, 2, 2, 2, 2, 2, 2, 2, 2, 2, 2, 2, 2, 2, 2, 2, 2, 2, 2, 2, 2, 2, 2, 2, 2, 2, 2, 2, 2, 2, 2, 2, 2, 2, 2, 2, 2, 2, 2, 2, 2, 2, 2, 2, 2, 2, 2, 2, 2, 2, 2, 2, 2, 2, 2, 2, 2, 2, 2, 2, 2, 2, 2, 2, 2, 2, 2, 2, 2, 2, 2, 2, 2, 2, 2, 2, 2, 2, 2, 2, 2, 2, 2, 2, 2, 2, 2, 2, 2, 2, 2, 2, 2, 2, 2, 2, 2, 2, 2, 2, 2, 2, 2, 2, 2, 2, 2, 2, 2, 2, 2, 2, 2, 2, 2, 2, 2, 2, 2, 2, 2, 2, 2, 2, 2, 2, 2, 2, 2, 2, 2, 2, 2, 2, 2, 2, 2, 2, 2, 2, 2, 2, 2, 2, 2, 2, 2, 2, 2, 2, 2, 2, 2, 2, 2, 2, 2, 2, 2, 2, 2, 2, 2, 2, 2, 2, 2, 2, 2, 2, 2, 2, 2, 2, 2, 2, 2, 2, 2, 2, 2, 2, 2, 2, 2, 2, 2, 2, 2, 2, 2, 2, 2, 2, 2, 2, 2, 2, 2, 2, 2, 2, 2, 2, 2, 2, 2, 2, 2, 2, 2, 2, 2, 2, 2, 2, 2, 2, 2, 2, 2, 2, 2, 2, 2, 2, 2, 2, 2, 2, 2, 2, 2, 2, 2, 2, 2, 2, 2, 2, 2, 2, 2, 2, 2, 2, 2, 2, 2, 2, 2, 2, 2, 2, 2, 2, 2, 2, 2, 2, 2, 2, 2, 2, 2, 2, 2, 2, 2, 2, 2, 2, 2, 2, 2, 2, 2, 2, 2, 2, 2, 2, 2, 2, 2, 2, 2, 2, 2, 2, 2, 2, 2, 2, 2, 2, 2, 2, 2, 2, 2, 2, 2, 2, 2, 2, 2, 2, 2, 2, 2, 2, 2, 2, 2, 2, 2, 2, 2, 2, 2, 2, 2, 2, 2, 2, 2, 2, 2, 2, 2, 2, 2, 2, 2, 2, 2, 2, 2, 2, 2, 2, 2, 2, 2, 2, 2, 2, 2, 2, 2, 2, 2, 2, 2, 2, 2, 2, 2, 2, 2, 2, 2, 2, 2, 2, 2, 2, 2, 2, 2, 2, 2, 2, 2, 2, 2, 2, 2, 2, 2, 2, 2, 2, 2, 2, 2, 2, 2, 2, 2, 2, 2, 2, 2, 2, 2, 2, 2, 2, 2, 2, 2, 2, 2, 2, 2, 2, 2, 2, 2, 2, 2, 2, 2, 2, 2, 2, 2, 2, 2, 2, 2, 2, 2, 2, 2, 2, 2, 2, 2, 2, 2, 2, 2])
_uv = me_shape_9_indexedfaceset_004.uv_layers.new(name='UVMap')
_uv.uv.foreach_set('vector', [0.3706, 0.983, 0.25, 0.933, 0.1464, 0.8536, 0.8536, 0.8536, 0.6294, 0.983, 0.5, 1.0, 0.8536, 0.8536, 0.75, 0.933, 0.6294, 0.983, 0.8536, 0.8536, 0.983, 0.6294, 0.933, 0.75, 0.8536, 0.8536, 1.0, 0.5, 0.983, 0.6294, 0.8536, 0.8536, 0.983, 0.3706, 1.0, 0.5, 0.8536, 0.8536, 0.933, 0.25, 0.983, 0.3706, 0.8536, 0.8536, 0.8536, 0.1464, 0.933, 0.25, 0.8536, 0.8536, 0.75, 0.06699, 0.8536, 0.1464, 0.8536, 0.8536, 0.6294, 0.01704, 0.75, 0.06699, 0.8536, 0.8536, 0.5, 0.0, 0.6294, 0.01704, 0.8536, 0.8536, 0.3706, 0.01704, 0.5, 0.0, 0.8536, 0.8536, 0.25, 0.06699, 0.3706, 0.01704, 0.8536, 0.8536, 0.1464, 0.1464, 0.25, 0.06699, 0.8536, 0.8536, 0.06699, 0.25, 0.1464, 0.1464, 0.8536, 0.8536, 0.01704, 0.3706, 0.06699, 0.25, 0.8536, 0.8536, 0.0, 0.5, 0.01704, 0.3706, 0.8536, 0.8536, 0.01704, 0.6294, 0.0, 0.5, 0.8536, 0.8536, 0.06699, 0.75, 0.01704, 0.6294, 0.8536, 0.8536, 0.1464, 0.8536, 0.06699, 0.75, 0.8536, 0.8536, 0.5, 1.0, 0.3706, 0.983, 0.8536, 0.8536, 0.3706, 0.983, 0.1464, 0.8536, 0.01704, 0.7412, 0.0, 1.0, 0.0, 1.0, 0.01704, 0.7412, 0.0, 1.0, 0.01704, 0.7412, 0.06699, 0.5, 0.01704, 0.7412, 0.06699, 0.5, 0.06699, 0.5, 0.01704, 0.7412, 0.01704, 0.7412, 0.1464, 0.2929, 0.06699, 0.5, 0.1464, 0.2929, 0.1464, 0.2929, 0.06699, 0.5, 0.06699, 0.5, 0.25, 0.134, 0.1464, 0.2929, 0.25, 0.134, 0.25, 0.134, 0.1464, 0.2929, 0.1464, 0.2929, 0.3706, 0.03407, 0.25, 0.134, 0.3706, 0.03407, 0.3706, 0.03407, 0.25, 0.134, 0.25, 0.134, 0.5, 0.0, 0.3706, 0.03407, 0.5, 0.0, 0.5, 0.0, 0.3706, 0.03407, 0.3706, 0.03407, 0.6294, 0.03407, 0.5, 0.0, 0.6294, 0.03407, 0.6294, 0.03407, 0.5, 0.0, 0.5, 0.0, 0.75, 0.134, 0.6294, 0.03407, 0.75, 0.134, 0.75, 0.134, 0.6294, 0.03407, 0.6294, 0.03407, 0.8536, 0.2929, 0.75, 0.134, 0.8536, 0.2929, 0.8536, 0.2929, 0.75, 0.134, 0.75, 0.134, 0.933, 0.5, 0.8536, 0.2929, 0.933, 0.5, 0.933, 0.5, 0.8536, 0.2929, 0.8536, 0.2929, 0.983, 0.7412, 0.933, 0.5, 0.983, 0.7412, 0.983, 0.7412, 0.933, 0.5, 0.933, 0.5, 1.0, 1.0, 0.983, 0.7412, 1.0, 1.0, 1.0, 1.0, 0.983, 0.7412, 0.983, 0.7412, 1.0, 1.0, 0.0, 1.0, 0.0, 0.0, 1.0, 1.0, 0.0, 0.0, 1.0, 0.0, 1.0, 1.0, 0.0, 1.0, 0.0, 0.0, 1.0, 1.0, 0.0, 0.0, 1.0, 0.0, 0.0, 1.0, 1.0, 1.0, 1.0, 0.0, 0.0, 1.0, 1.0, 0.0, 0.0, 0.0, 0.0, 1.0, 1.0, 1.0, 1.0, 0.0, 0.0, 1.0, 1.0, 0.0, 0.0, 0.0, 0.1122, 0.1, 1.0, 0.0, 0.1069, 0.08964, 0.1, 0.0817, 0.1069, 0.08964, 1.0, 0.0, 0.1155, 0.1121, 1.0, 0.0, 0.1122, 0.1, 0.1167, 0.125, 1.0, 0.0, 0.1155, 0.1121, 0.1155, 0.1379, 1.0, 0.0, 0.1167, 0.125, 0.1122, 0.15, 1.0, 1.0, 1.0, 0.0, 0.1122, 0.15, 1.0, 0.0, 0.1155, 0.1379, 0.1069, 0.1604, 1.0, 1.0, 0.1122, 0.15, 0.0, 0.0, 0.05976, 0.08964, 0.06667, 0.0817, 0.0, 0.0, 0.06667, 0.0817, 0.07471, 0.0767, 0.0, 0.0, 0.07471, 0.0767, 0.08333, 0.075, 0.0, 0.0, 0.08333, 0.075, 0.09196, 0.0767, 0.0, 0.0, 0.09196, 0.0767, 0.1, 0.0817, 0.0, 0.0, 0.1, 0.0817, 1.0, 0.0, 0.05447, 0.1, 0.05976, 0.08964, 0.0, 0.0, 0.05114, 0.1121, 0.05447, 0.1, 0.0, 0.0, 0.05, 0.125, 0.05114, 0.1121, 0.0, 0.0, 0.05114, 0.1379, 0.05, 0.125, 0.0, 0.0, 0.05447, 0.15, 0.05114, 0.1379, 0.0, 0.0, 0.0, 1.0, 0.1069, 0.1604, 0.1, 0.1683, 0.0, 1.0, 0.1, 0.1683, 0.09196, 0.1733, 0.0, 1.0, 0.09196, 0.1733, 0.08333, 0.175, 0.0, 1.0, 0.08333, 0.175, 0.07471, 0.1733, 0.0, 1.0, 0.07471, 0.1733, 0.06667, 0.1683, 0.0, 1.0, 0.06667, 0.1683, 0.05976, 0.1604, 0.0, 1.0, 0.05976, 0.1604, 0.05447, 0.15, 0.0, 1.0, 1.0, 1.0, 0.1069, 0.1604, 0.0, 1.0, 0.05447, 0.15, 0.0, 0.0, 0.0, 1.0, 1.0, 0.0, 1.0, 1.0, 0.0, 1.0, 0.0, 0.0, 1.0, 0.0, 0.983, 0.2588, 1.0, 0.0, 1.0, 0.0, 0.983, 0.2588, 1.0, 0.0, 0.983, 0.2588, 0.933, 0.5, 0.983, 0.2588, 0.933, 0.5, 0.933, 0.5, 0.983, 0.2588, 0.983, 0.2588, 0.8536, 0.7071, 0.933, 0.5, 0.8536, 0.7071, 0.8536, 0.7071, 0.933, 0.5, 0.933, 0.5, 0.75, 0.866, 0.8536, 0.7071, 0.75, 0.866, 0.75, 0.866, 0.8536, 0.7071, 0.8536, 0.7071, 0.6294, 0.9659, 0.75, 0.866, 0.6294, 0.9659, 0.6294, 0.9659, 0.75, 0.866, 0.75, 0.866, 0.5, 1.0, 0.6294, 0.9659, 0.5, 1.0, 0.5, 1.0, 0.6294, 0.9659, 0.6294, 0.9659, 0.3706, 0.9659, 0.5, 1.0, 0.3706, 0.9659, 0.3706, 0.9659, 0.5, 1.0, 0.5, 1.0, 0.25, 0.866, 0.3706, 0.9659, 0.25, 0.866, 0.25, 0.866, 0.3706, 0.9659, 0.3706, 0.9659, 0.1464, 0.7071, 0.25, 0.866, 0.1464, 0.7071, 0.1464, 0.7071, 0.25, 0.866, 0.25, 0.866, 0.06699, 0.5, 0.1464, 0.7071, 0.06699, 0.5, 0.06699, 0.5, 0.1464, 0.7071, 0.1464, 0.7071, 0.01704, 0.2588, 0.06699, 0.5, 0.01704, 0.2588, 0.01704, 0.2588, 0.06699, 0.5, 0.06699, 0.5, 0.0, 0.0, 0.01704, 0.2588, 0.0, 0.0, 0.0, 0.0, 0.01704, 0.2588, 0.01704, 0.2588, 1.0, 0.0, 0.0, 1.0, 0.0, 0.0, 1.0, 0.0, 1.0, 1.0, 0.0, 1.0, 1.0, 1.0, 0.0, 0.0, 1.0, 0.0, 1.0, 1.0, 0.0, 1.0, 0.0, 0.0, 1.0, 0.7412, 0.0, 1.0, 1.0, 1.0, 1.0, 0.7412, 0.0, 0.7412, 0.0, 1.0, 1.0, 0.5, 0.0, 0.5, 0.0, 0.7412, 1.0, 0.5, 0.0, 0.7412, 1.0, 0.7412, 1.0, 0.2929, 0.0, 0.2929, 0.0, 0.5, 1.0, 0.2929, 0.0, 0.5, 1.0, 0.5, 1.0, 0.134, 0.0, 0.134, 0.0, 0.2929, 1.0, 0.134, 0.0, 0.2929, 1.0, 0.2929, 1.0, 0.03407, 0.0, 0.03407, 0.0, 0.134, 1.0, 0.03407, 0.0, 0.134, 1.0, 0.134, 1.0, 0.0, 0.0, 0.0, 0.0, 0.03407, 1.0, 0.0, 0.0, 0.03407, 1.0, 0.03407, 1.0, 1.0, 0.0, 0.0, 0.0, 1.0, 1.0, 1.0, 1.0, 0.0, 0.0, 0.0, 1.0, 0.9659, 0.0, 1.0, 1.0, 1.0, 1.0, 0.9659, 0.0, 0.9659, 0.0, 1.0, 1.0, 0.866, 0.0, 0.866, 0.0, 0.9659, 1.0, 0.866, 0.0, 0.9659, 1.0, 0.9659, 1.0, 0.7071, 0.0, 0.7071, 0.0, 0.866, 1.0, 0.7071, 0.0, 0.866, 1.0, 0.866, 1.0, 0.5, 0.0, 0.5, 0.0, 0.7071, 1.0, 0.5, 0.0, 0.7071, 1.0, 0.7071, 1.0, 0.2588, 0.0, 0.2588, 0.0, 0.5, 1.0, 0.2588, 0.0, 0.5, 1.0, 0.5, 1.0, 0.0, 0.0, 0.0, 0.0, 0.2588, 1.0, 0.0, 0.0, 0.2588, 1.0, 0.2588, 0.0, 1.0, 1.0, 0.0, 0.0, 0.0, 0.0, 1.0, 1.0, 1.0, 1.0, 0.0, 0.9653, 0.04689, 0.9486, 0.01193, 0.9307, 0.0, 1.0, 0.35, 0.9797, 0.1025, 0.9653, 0.04689, 1.0, 0.35, 0.9907, 0.175, 0.9797, 0.1025, 1.0, 0.35, 0.9976, 0.2594, 0.9907, 0.175, 1.0, 0.35, 0.9653, 0.04689, 0.9307, 0.0, 1.0, 0.65, 1.0, 0.35, 0.9307, 0.0, 0.9307, 1.0, 0.9307, 0.0, 0.0, 0.0, 0.9307, 1.0, 0.0, 0.0, 0.0, 1.0, 0.9307, 1.0, 1.0, 0.65, 0.9307, 0.0, 0.9653, 0.9531, 0.9307, 1.0, 0.9486, 0.9881, 0.9797, 0.8975, 0.9976, 0.7406, 1.0, 0.65, 0.9797, 0.8975, 0.9907, 0.825, 0.9976, 0.7406, 0.9797, 0.8975, 1.0, 0.65, 0.9307, 1.0, 0.9797, 0.8975, 0.9307, 1.0, 0.9653, 0.9531, 0.9653, 0.04689, 0.9307, 0.0, 0.9486, 0.01193, 1.0, 0.35, 0.9653, 0.04689, 0.9797, 0.1025, 1.0, 0.35, 0.9797, 0.1025, 0.9907, 0.175, 1.0, 0.35, 0.9907, 0.175, 0.9976, 0.2594, 1.0, 0.35, 0.9307, 0.0, 0.9653, 0.04689, 1.0, 0.65, 0.9307, 0.0, 1.0, 0.35, 0.9307, 1.0, 0.0, 1.0, 0.0, 0.0, 0.9307, 1.0, 0.0, 0.0, 0.9307, 0.0, 0.9307, 1.0, 0.9307, 0.0, 1.0, 0.65, 0.9653, 0.9531, 0.9486, 0.9881, 0.9307, 1.0, 0.9797, 0.8975, 1.0, 0.65, 0.9976, 0.7406, 0.9797, 0.8975, 0.9976, 0.7406, 0.9907, 0.825, 0.9797, 0.8975, 0.9307, 1.0, 1.0, 0.65, 0.9797, 0.8975, 0.9653, 0.9531, 0.9307, 1.0, 0.0, 1.0, 1.0, 0.0, 0.0, 0.0, 0.0, 1.0, 1.0, 1.0, 1.0, 0.0, 1.0, 1.0, 0.0, 0.0, 1.0, 0.0, 1.0, 1.0, 0.0, 1.0, 0.0, 0.0, 1.0, 1.0, 0.0, 0.0, 1.0, 0.0, 1.0, 1.0, 0.0, 1.0, 0.0, 0.0, 1.0, 0.9659, 0.0, 1.0, 1.0, 1.0, 1.0, 0.9659, 0.0, 0.9659, 0.0, 1.0, 1.0, 0.866, 0.0, 0.866, 0.0, 0.9659, 1.0, 0.866, 0.0, 0.9659, 1.0, 0.9659, 1.0, 0.7071, 0.0, 0.7071, 0.0, 0.866, 1.0, 0.7071, 0.0, 0.866, 1.0, 0.866, 1.0, 0.5, 0.0, 0.5, 0.0, 0.7071, 1.0, 0.5, 0.0, 0.7071, 1.0, 0.7071, 1.0, 0.2588, 0.0, 0.2588, 0.0, 0.5, 1.0, 0.2588, 0.0, 0.5, 1.0, 0.5, 1.0, 0.0, 0.0, 0.0, 0.0, 0.2588, 1.0, 0.0, 0.0, 0.2588, 1.0, 0.2588, 1.0, 0.0, 0.0, 1.0, 0.0, 0.0, 1.0, 0.0, 1.0, 1.0, 0.0, 1.0, 1.0, 0.2588, 0.0, 0.0, 1.0, 0.0, 1.0, 0.2588, 0.0, 0.2588, 0.0, 0.0, 1.0, 0.5, 0.0, 0.5, 0.0, 0.2588, 1.0, 0.5, 0.0, 0.2588, 1.0, 0.2588, 1.0, 0.7071, 0.0, 0.7071, 0.0, 0.5, 1.0, 0.7071, 0.0, 0.5, 1.0, 0.5, 1.0, 0.866, 0.0, 0.866, 0.0, 0.7071, 1.0, 0.866, 0.0, 0.7071, 1.0, 0.7071, 1.0, 0.9659, 0.0, 0.9659, 0.0, 0.866, 1.0, 0.9659, 0.0, 0.866, 1.0, 0.866, 1.0, 1.0, 0.0, 1.0, 0.0, 0.9659, 1.0, 1.0, 0.0, 0.9659, 1.0, 0.9659, 0.9801, 0.03751, 0.9602, 0.0, 0.9705, 0.009541, 0.9947, 0.14, 0.9801, 0.03751, 0.9884, 0.08201, 0.9947, 0.14, 0.9602, 0.0, 0.9801, 0.03751, 1.0, 0.28, 0.9947, 0.14, 0.9986, 0.2075, 1.0, 0.28, 0.9602, 0.0, 0.9947, 0.14, 0.9602, 1.0, 0.0, 1.0, 0.0, 0.0, 0.9602, 1.0, 0.0, 0.0, 0.9602, 0.0, 1.0, 0.72, 0.9602, 1.0, 0.9602, 0.0, 1.0, 0.72, 0.9602, 0.0, 1.0, 0.28, 0.9801, 0.9625, 0.9705, 0.9905, 0.9602, 1.0, 0.9947, 0.86, 1.0, 0.72, 0.9986, 0.7925, 0.9884, 0.918, 1.0, 0.72, 0.9947, 0.86, 0.9884, 0.918, 0.9602, 1.0, 1.0, 0.72, 0.9884, 0.918, 0.9801, 0.9625, 0.9602, 1.0, 0.9801, 0.03751, 0.9705, 0.009541, 0.9602, 0.0, 0.9947, 0.14, 0.9884, 0.08201, 0.9801, 0.03751, 0.9947, 0.14, 0.9801, 0.03751, 0.9602, 0.0, 1.0, 0.28, 0.9986, 0.2075, 0.9947, 0.14, 1.0, 0.28, 0.9947, 0.14, 0.9602, 0.0, 0.9602, 1.0, 0.9602, 0.0, 0.0, 0.0, 0.9602, 1.0, 0.0, 0.0, 0.0, 1.0, 0.9602, 1.0, 1.0, 0.28, 0.9602, 0.0, 1.0, 0.72, 1.0, 0.28, 0.9602, 1.0, 0.9801, 0.9625, 0.9602, 1.0, 0.9705, 0.9905, 0.9801, 0.9625, 1.0, 0.72, 0.9602, 1.0, 0.9947, 0.86, 0.9986, 0.7925, 1.0, 0.72, 0.9884, 0.918, 0.9947, 0.86, 1.0, 0.72, 0.9884, 0.918, 1.0, 0.72, 0.9801, 0.9625, 1.0, 0.0, 0.0, 1.0, 0.0, 0.0, 1.0, 0.0, 1.0, 1.0, 0.0, 1.0, 1.0, 1.0, 0.0, 0.0, 1.0, 0.0, 1.0, 1.0, 0.0, 1.0, 0.0, 0.0, 1.0, 0.7412, 0.0, 1.0, 1.0, 1.0, 1.0, 0.7412, 0.0, 0.7412, 0.0, 1.0, 1.0, 0.5, 0.0, 0.5, 0.0, 0.7412, 1.0, 0.5, 0.0, 0.7412, 1.0, 0.7412, 1.0, 0.2929, 0.0, 0.2929, 0.0, 0.5, 1.0, 0.2929, 0.0, 0.5, 1.0, 0.5, 1.0, 0.134, 0.0, 0.134, 0.0, 0.2929, 1.0, 0.134, 0.0, 0.2929, 1.0, 0.2929, 1.0, 0.03407, 0.0, 0.03407, 0.0, 0.134, 1.0, 0.03407, 0.0, 0.134, 1.0, 0.134, 1.0, 0.0, 0.0, 0.0, 0.0, 0.03407, 1.0, 0.0, 0.0, 0.03407, 1.0, 0.03407, 1.0, 1.0, 0.0, 0.0, 0.0, 1.0, 1.0, 1.0, 1.0, 0.0, 0.0, 0.0, 1.0, 0.9659, 0.0, 1.0, 1.0, 1.0, 1.0, 0.9659, 0.0, 0.9659, 0.0, 1.0, 1.0, 0.866, 0.0, 0.866, 0.0, 0.9659, 1.0, 0.866, 0.0, 0.9659, 1.0, 0.9659, 1.0, 0.7071, 0.0, 0.7071, 0.0, 0.866, 1.0, 0.7071, 0.0, 0.866, 1.0, 0.866, 1.0, 0.5, 0.0, 0.5, 0.0, 0.7071, 1.0, 0.5, 0.0, 0.7071, 1.0, 0.7071, 1.0, 0.2588, 0.0, 0.2588, 0.0, 0.5, 1.0, 0.2588, 0.0, 0.5, 1.0, 0.5, 1.0, 0.0, 0.0, 0.0, 0.0, 0.2588, 1.0, 0.0, 0.0, 0.2588, 1.0, 0.2588, 0.0, 1.0, 1.0, 0.0, 0.0, 0.0, 0.0, 1.0, 1.0, 1.0, 1.0, 0.0, 0.9907, 0.175, 0.9653, 0.04689, 0.9486, 0.01193, 0.9907, 0.175, 0.9797, 0.1025, 0.9653, 0.04689, 1.0, 0.35, 0.9486, 0.01193, 0.9307, 0.0, 1.0, 0.35, 0.9976, 0.2594, 0.9907, 0.175, 1.0, 0.35, 0.9907, 0.175, 0.9486, 0.01193, 1.0, 0.65, 1.0, 0.35, 0.9307, 0.0, 0.9307, 1.0, 0.9307, 0.0, 0.0, 0.0, 0.9307, 1.0, 0.0, 0.0, 0.0, 1.0, 0.9307, 1.0, 1.0, 0.65, 0.9307, 0.0, 0.9653, 0.9531, 0.9307, 1.0, 0.9486, 0.9881, 0.9797, 0.8975, 0.9976, 0.7406, 1.0, 0.65, 0.9797, 0.8975, 0.9907, 0.825, 0.9976, 0.7406, 0.9797, 0.8975, 1.0, 0.65, 0.9307, 1.0, 0.9797, 0.8975, 0.9307, 1.0, 0.9653, 0.9531, 0.9907, 0.175, 0.9486, 0.01193, 0.9653, 0.04689, 0.9907, 0.175, 0.9653, 0.04689, 0.9797, 0.1025, 1.0, 0.35, 0.9307, 0.0, 0.9486, 0.01193, 1.0, 0.35, 0.9907, 0.175, 0.9976, 0.2594, 1.0, 0.35, 0.9486, 0.01193, 0.9907, 0.175, 1.0, 0.65, 0.9307, 0.0, 1.0, 0.35, 0.9307, 1.0, 0.0, 1.0, 0.0, 0.0, 0.9307, 1.0, 0.0, 0.0, 0.9307, 0.0, 0.9307, 1.0, 0.9307, 0.0, 1.0, 0.65, 0.9653, 0.9531, 0.9486, 0.9881, 0.9307, 1.0, 0.9797, 0.8975, 1.0, 0.65, 0.9976, 0.7406, 0.9797, 0.8975, 0.9976, 0.7406, 0.9907, 0.825, 0.9797, 0.8975, 0.9307, 1.0, 1.0, 0.65, 0.9797, 0.8975, 0.9653, 0.9531, 0.9307, 1.0, 1.0, 0.0, 0.0, 1.0, 0.0, 0.0, 1.0, 0.0, 1.0, 1.0, 0.0, 1.0, 1.0, 1.0, 0.0, 0.0, 1.0, 0.0, 1.0, 1.0, 0.0, 1.0, 0.0, 0.0, 1.0, 0.7412, 0.0, 1.0, 1.0, 1.0, 1.0, 0.7412, 0.0, 0.7412, 0.0, 1.0, 1.0, 0.5, 0.0, 0.5, 0.0, 0.7412, 1.0, 0.5, 0.0, 0.7412, 1.0, 0.7412, 1.0, 0.2929, 0.0, 0.2929, 0.0, 0.5, 1.0, 0.2929, 0.0, 0.5, 1.0, 0.5, 1.0, 0.134, 0.0, 0.134, 0.0, 0.2929, 1.0, 0.134, 0.0, 0.2929, 1.0, 0.2929, 1.0, 0.03407, 0.0, 0.03407, 0.0, 0.134, 1.0, 0.03407, 0.0, 0.134, 1.0, 0.134, 1.0, 0.0, 0.0, 0.0, 0.0, 0.03407, 1.0, 0.0, 0.0, 0.03407, 1.0, 0.03407, 1.0, 1.0, 0.0, 0.0, 0.0, 1.0, 1.0, 1.0, 1.0, 0.0, 0.0, 0.0, 1.0, 0.9659, 0.0, 1.0, 1.0, 1.0, 1.0, 0.9659, 0.0, 0.9659, 0.0, 1.0, 1.0, 0.866, 0.0, 0.866, 0.0, 0.9659, 1.0, 0.866, 0.0, 0.9659, 1.0, 0.9659, 1.0, 0.7071, 0.0, 0.7071, 0.0, 0.866, 1.0, 0.7071, 0.0, 0.866, 1.0, 0.866, 1.0, 0.5, 0.0, 0.5, 0.0, 0.7071, 1.0, 0.5, 0.0, 0.7071, 1.0, 0.7071, 1.0, 0.2588, 0.0, 0.2588, 0.0, 0.5, 1.0, 0.2588, 0.0, 0.5, 1.0, 0.5, 1.0, 0.0, 0.0, 0.0, 0.0, 0.2588, 1.0, 0.0, 0.0, 0.2588, 1.0, 0.2588, 0.0, 1.0, 1.0, 0.0, 0.0, 0.0, 0.0, 1.0, 1.0, 1.0, 1.0, 0.0, 0.9307, 0.0, 0.0, 0.0, 0.0, 1.0, 0.9653, 0.04689, 0.9486, 0.01193, 0.9307, 0.0, 0.9797, 0.1025, 0.9653, 0.04689, 0.9307, 0.0, 0.9976, 0.2594, 0.9907, 0.175, 0.9797, 0.1025, 1.0, 0.35, 0.9976, 0.2594, 0.9797, 0.1025, 1.0, 0.35, 0.9797, 0.1025, 0.9307, 0.0, 0.9307, 1.0, 1.0, 0.65, 1.0, 0.35, 0.9307, 1.0, 0.9307, 0.0, 0.0, 1.0, 0.9307, 1.0, 1.0, 0.35, 0.9307, 0.0, 0.9797, 0.8975, 0.9976, 0.7406, 1.0, 0.65, 0.9797, 0.8975, 0.9907, 0.825, 0.9976, 0.7406, 0.9797, 0.8975, 0.9486, 0.9881, 0.9653, 0.9531, 0.9797, 0.8975, 0.9307, 1.0, 0.9486, 0.9881, 0.9797, 0.8975, 1.0, 0.65, 0.9307, 1.0, 0.9307, 0.0, 0.0, 1.0, 0.0, 0.0, 0.9653, 0.04689, 0.9307, 0.0, 0.9486, 0.01193, 0.9797, 0.1025, 0.9307, 0.0, 0.9653, 0.04689, 0.9976, 0.2594, 0.9797, 0.1025, 0.9907, 0.175, 1.0, 0.35, 0.9797, 0.1025, 0.9976, 0.2594, 1.0, 0.35, 0.9307, 0.0, 0.9797, 0.1025, 0.9307, 1.0, 1.0, 0.35, 1.0, 0.65, 0.9307, 1.0, 0.0, 1.0, 0.9307, 0.0, 0.9307, 1.0, 0.9307, 0.0, 1.0, 0.35, 0.9797, 0.8975, 1.0, 0.65, 0.9976, 0.7406, 0.9797, 0.8975, 0.9976, 0.7406, 0.9907, 0.825, 0.9797, 0.8975, 0.9653, 0.9531, 0.9486, 0.9881, 0.9797, 0.8975, 0.9486, 0.9881, 0.9307, 1.0, 0.9797, 0.8975, 0.9307, 1.0, 1.0, 0.65, 1.0, 0.0, 0.0, 1.0, 0.0, 0.0, 1.0, 0.0, 1.0, 1.0, 0.0, 1.0, 1.0, 1.0, 0.0, 0.0, 1.0, 0.0, 1.0, 1.0, 0.0, 1.0, 0.0, 0.0, 1.0, 0.7412, 0.0, 1.0, 1.0, 1.0, 1.0, 0.7412, 0.0, 0.7412, 0.0, 1.0, 1.0, 0.5, 0.0, 0.5, 0.0, 0.7412, 1.0, 0.5, 0.0, 0.7412, 1.0, 0.7412, 1.0, 0.2929, 0.0, 0.2929, 0.0, 0.5, 1.0, 0.2929, 0.0, 0.5, 1.0, 0.5, 1.0, 0.134, 0.0, 0.134, 0.0, 0.2929, 1.0, 0.134, 0.0, 0.2929, 1.0, 0.2929, 1.0, 0.03407, 0.0, 0.03407, 0.0, 0.134, 1.0, 0.03407, 0.0, 0.134, 1.0, 0.134, 1.0, 0.0, 0.0, 0.0, 0.0, 0.03407, 1.0, 0.0, 0.0, 0.03407, 1.0, 0.03407, 1.0, 1.0, 0.0, 0.0, 0.0, 1.0, 1.0, 1.0, 1.0, 0.0, 0.0, 0.0, 1.0, 0.9659, 0.0, 1.0, 1.0, 1.0, 1.0, 0.9659, 0.0, 0.9659, 0.0, 1.0, 1.0, 0.866, 0.0, 0.866, 0.0, 0.9659, 1.0, 0.866, 0.0, 0.9659, 1.0, 0.9659, 1.0, 0.7071, 0.0, 0.7071, 0.0, 0.866, 1.0, 0.7071, 0.0, 0.866, 1.0, 0.866, 1.0, 0.5, 0.0, 0.5, 0.0, 0.7071, 1.0, 0.5, 0.0, 0.7071, 1.0, 0.7071, 1.0, 0.2588, 0.0, 0.2588, 0.0, 0.5, 1.0, 0.2588, 0.0, 0.5, 1.0, 0.5, 1.0, 0.0, 0.0, 0.0, 0.0, 0.2588, 1.0, 0.0, 0.0, 0.2588, 1.0, 0.2588, 0.0, 1.0, 1.0, 0.0, 0.0, 0.0, 0.0, 1.0, 1.0, 1.0, 1.0, 0.0, 0.9907, 0.175, 0.9486, 0.01193, 0.9307, 0.0, 0.9907, 0.175, 0.9653, 0.04689, 0.9486, 0.01193, 0.9907, 0.175, 0.9797, 0.1025, 0.9653, 0.04689, 0.9976, 0.2594, 0.9907, 0.175, 0.9307, 0.0, 1.0, 0.35, 0.9976, 0.2594, 0.9307, 0.0, 0.9307, 1.0, 1.0, 0.65, 1.0, 0.35, 0.9307, 1.0, 0.9307, 0.0, 0.0, 0.0, 0.9307, 1.0, 0.0, 0.0, 0.0, 1.0, 0.9307, 1.0, 1.0, 0.35, 0.9307, 0.0, 0.9907, 0.825, 0.9976, 0.7406, 1.0, 0.65, 0.9653, 0.9531, 0.9307, 1.0, 0.9486, 0.9881, 0.9797, 0.8975, 1.0, 0.65, 0.9307, 1.0, 0.9797, 0.8975, 0.9907, 0.825, 1.0, 0.65, 0.9797, 0.8975, 0.9307, 1.0, 0.9653, 0.9531, 0.9907, 0.175, 0.9307, 0.0, 0.9486, 0.01193, 0.9907, 0.175, 0.9486, 0.01193, 0.9653, 0.04689, 0.9907, 0.175, 0.9653, 0.04689, 0.9797, 0.1025, 0.9976, 0.2594, 0.9307, 0.0, 0.9907, 0.175, 1.0, 0.35, 0.9307, 0.0, 0.9976, 0.2594, 0.9307, 1.0, 0.0, 1.0, 0.0, 0.0, 0.9307, 1.0, 1.0, 0.35, 1.0, 0.65, 0.9307, 1.0, 0.0, 0.0, 0.9307, 0.0, 0.9307, 1.0, 0.9307, 0.0, 1.0, 0.35, 0.9907, 0.825, 1.0, 0.65, 0.9976, 0.7406, 0.9653, 0.9531, 0.9486, 0.9881, 0.9307, 1.0, 0.9797, 0.8975, 0.9307, 1.0, 1.0, 0.65, 0.9797, 0.8975, 1.0, 0.65, 0.9907, 0.825, 0.9797, 0.8975, 0.9653, 0.9531, 0.9307, 1.0, 1.0, 0.0, 0.0, 1.0, 0.0, 0.0, 1.0, 0.0, 1.0, 1.0, 0.0, 1.0, 1.0, 1.0, 0.0, 0.0, 1.0, 0.0, 1.0, 1.0, 0.0, 1.0, 0.0, 0.0, 1.0, 0.7412, 0.0, 1.0, 1.0, 1.0, 1.0, 0.7412, 0.0, 0.7412, 0.0, 1.0, 1.0, 0.5, 0.0, 0.5, 0.0, 0.7412, 1.0, 0.5, 0.0, 0.7412, 1.0, 0.7412, 1.0, 0.2929, 0.0, 0.2929, 0.0, 0.5, 1.0, 0.2929, 0.0, 0.5, 1.0, 0.5, 1.0, 0.134, 0.0, 0.134, 0.0, 0.2929, 1.0, 0.134, 0.0, 0.2929, 1.0, 0.2929, 1.0, 0.03407, 0.0, 0.03407, 0.0, 0.134, 1.0, 0.03407, 0.0, 0.134, 1.0, 0.134, 1.0, 0.0, 0.0, 0.0, 0.0, 0.03407, 1.0, 0.0, 0.0, 0.03407, 1.0, 0.03407, 1.0, 1.0, 0.0, 0.0, 0.0, 1.0, 1.0, 1.0, 1.0, 0.0, 0.0, 0.0, 1.0, 0.9659, 0.0, 1.0, 1.0, 1.0, 1.0, 0.9659, 0.0, 0.9659, 0.0, 1.0, 1.0, 0.866, 0.0, 0.866, 0.0, 0.9659, 1.0, 0.866, 0.0, 0.9659, 1.0, 0.9659, 1.0, 0.7071, 0.0, 0.7071, 0.0, 0.866, 1.0, 0.7071, 0.0, 0.866, 1.0, 0.866, 1.0, 0.5, 0.0, 0.5, 0.0, 0.7071, 1.0, 0.5, 0.0, 0.7071, 1.0, 0.7071, 1.0, 0.2588, 0.0, 0.2588, 0.0, 0.5, 1.0, 0.2588, 0.0, 0.5, 1.0, 0.5, 1.0, 0.0, 0.0, 0.0, 0.0, 0.2588, 1.0, 0.0, 0.0, 0.2588, 1.0, 0.2588, 0.0, 1.0, 1.0, 0.0, 0.0, 0.0, 0.0, 1.0, 1.0, 1.0, 1.0, 0.0, 0.9907, 0.175, 0.9486, 0.01193, 0.9307, 0.0, 0.9907, 0.175, 0.9653, 0.04689, 0.9486, 0.01193, 0.9907, 0.175, 0.9797, 0.1025, 0.9653, 0.04689, 1.0, 0.35, 0.9976, 0.2594, 0.9907, 0.175, 1.0, 0.35, 0.9907, 0.175, 0.9307, 0.0, 0.9307, 1.0, 1.0, 0.65, 1.0, 0.35, 0.9307, 1.0, 0.9307, 0.0, 0.0, 0.0, 0.9307, 1.0, 0.0, 0.0, 0.0, 1.0, 0.9307, 1.0, 1.0, 0.35, 0.9307, 0.0, 0.9653, 0.9531, 0.9307, 1.0, 0.9486, 0.9881, 0.9797, 0.8975, 0.9976, 0.7406, 1.0, 0.65, 0.9797, 0.8975, 0.9907, 0.825, 0.9976, 0.7406, 0.9797, 0.8975, 1.0, 0.65, 0.9307, 1.0, 0.9797, 0.8975, 0.9307, 1.0, 0.9653, 0.9531, 0.9907, 0.175, 0.9307, 0.0, 0.9486, 0.01193, 0.9907, 0.175, 0.9486, 0.01193, 0.9653, 0.04689, 0.9907, 0.175, 0.9653, 0.04689, 0.9797, 0.1025, 1.0, 0.35, 0.9907, 0.175, 0.9976, 0.2594, 1.0, 0.35, 0.9307, 0.0, 0.9907, 0.175, 0.9307, 1.0, 0.0, 1.0, 0.0, 0.0, 0.9307, 1.0, 1.0, 0.35, 1.0, 0.65, 0.9307, 1.0, 0.0, 0.0, 0.9307, 0.0, 0.9307, 1.0, 0.9307, 0.0, 1.0, 0.35, 0.9653, 0.9531, 0.9486, 0.9881, 0.9307, 1.0, 0.9797, 0.8975, 1.0, 0.65, 0.9976, 0.7406, 0.9797, 0.8975, 0.9976, 0.7406, 0.9907, 0.825, 0.9797, 0.8975, 0.9307, 1.0, 1.0, 0.65, 0.9797, 0.8975, 0.9653, 0.9531, 0.9307, 1.0, 1.0, 1.0, 0.0, 0.0, 1.0, 0.0, 1.0, 1.0, 0.0, 1.0, 0.0, 0.0, 1.0, 1.0, 0.0, 1.0, 0.0, 0.0, 1.0, 1.0, 0.0, 0.0, 1.0, 0.0, 0.0, 1.0, 1.0, 1.0, 1.0, 0.0, 0.0, 1.0, 1.0, 0.0, 0.0, 0.0, 1.0, 0.0, 0.0, 1.0, 0.0, 0.0, 1.0, 0.0, 1.0, 1.0, 0.0, 1.0, 1.0, 1.0, 0.0, 0.0, 0.0, 1.0, 1.0, 1.0, 1.0, 0.0, 0.0, 0.0, 1.0, 0.0, 0.0, 1.0, 0.0, 0.0, 1.0, 0.0, 1.0, 1.0, 0.0, 1.0, 1.0, 1.0, 0.0, 0.0, 1.0, 0.0, 1.0, 1.0, 0.0, 1.0, 0.0, 0.0, 1.0, 0.0, 0.0, 1.0, 0.0, 0.0, 1.0, 0.0, 1.0, 1.0, 0.0, 1.0, 0.2079, 0.6429, 0.0, 0.6429, 0.0, 1.0, 0.7525, 1.0, 0.2079, 0.6429, 0.0, 1.0, 0.7525, 0.375, 0.2079, 0.375, 0.2079, 0.6429, 0.7525, 0.375, 0.2079, 0.6429, 0.7525, 1.0, 1.0, 0.5536, 0.7525, 0.375, 0.7525, 1.0, 1.0, 0.0, 0.7525, 0.0, 0.7525, 0.375, 1.0, 0.0, 0.7525, 0.375, 1.0, 0.5536, 0.2079, 0.6429, 0.0, 1.0, 0.0, 0.6429, 0.7525, 1.0, 0.0, 1.0, 0.2079, 0.6429, 0.7525, 0.375, 0.2079, 0.6429, 0.2079, 0.375, 0.7525, 0.375, 0.7525, 1.0, 0.2079, 0.6429, 1.0, 0.5536, 0.7525, 1.0, 0.7525, 0.375, 1.0, 0.0, 0.7525, 0.375, 0.7525, 0.0, 1.0, 0.0, 1.0, 0.5536, 0.7525, 0.375, 1.0, 0.0, 0.0, 1.0, 0.0, 1.0, 1.0, 0.0, 1.0, 0.0, 0.0, 1.0, 1.0, 1.0, 0.0, 0.0, 0.0, 1.0, 1.0, 1.0, 1.0, 0.0, 0.0, 0.0, 1.0, 0.0, 0.0, 1.0, 0.0, 0.0, 1.0, 0.0, 1.0, 1.0, 0.0, 1.0, 1.0, 1.0, 0.0, 0.0, 1.0, 0.0, 1.0, 1.0, 0.0, 1.0, 0.0, 0.0, 1.0, 1.0, 0.0, 0.0, 0.0, 1.0, 1.0, 1.0, 1.0, 0.0, 0.0, 0.0, 1.0, 1.0, 0.0, 0.0, 0.0, 1.0, 1.0, 1.0, 1.0, 0.0, 0.0, 0.0, 0.0, 1.0, 1.0, 0.0, 0.0, 0.0, 0.0, 1.0, 1.0, 1.0, 1.0, 0.0, 1.0, 0.0, 0.0, 1.0, 0.0, 0.0, 1.0, 0.0, 1.0, 1.0, 0.0, 1.0, 1.0, 1.0, 0.0, 0.0, 0.0, 1.0, 1.0, 1.0, 1.0, 0.0, 0.0, 0.0, 0.0, 1.0, 1.0, 0.0, 0.0, 0.0, 0.0, 1.0, 1.0, 1.0, 1.0, 0.0, 1.0, 0.0, 0.0, 1.0, 0.0, 0.0, 1.0, 0.0, 1.0, 1.0, 0.0, 1.0, 1.0, 0.0, 0.0, 1.0, 0.0, 0.0, 1.0, 0.0, 1.0, 1.0, 0.0, 1.0, 1.0, 1.0, 0.0, 0.0, 1.0, 0.0, 1.0, 1.0, 0.0, 1.0, 0.0, 0.0, 0.05224, 0.2105, 0.0, 0.0, 0.0, 0.2105, 0.05224, 0.7895, 0.0, 0.7895, 0.0, 1.0, 1.0, 0.0, 0.05224, 0.2105, 0.9478, 0.2105, 1.0, 0.0, 0.0, 0.0, 0.05224, 0.2105, 1.0, 0.2105, 1.0, 0.0, 0.9478, 0.2105, 0.9478, 0.7895, 0.05224, 0.2105, 0.05224, 0.7895, 0.9478, 0.7895, 0.9478, 0.2105, 0.05224, 0.2105, 1.0, 1.0, 1.0, 0.7895, 0.9478, 0.7895, 1.0, 1.0, 0.05224, 0.7895, 0.0, 1.0, 1.0, 1.0, 0.9478, 0.7895, 0.05224, 0.7895, 0.05224, 0.2105, 0.0, 0.2105, 0.0, 0.0, 0.05224, 0.7895, 0.0, 1.0, 0.0, 0.7895, 1.0, 0.0, 0.9478, 0.2105, 0.05224, 0.2105, 1.0, 0.0, 0.05224, 0.2105, 0.0, 0.0, 1.0, 0.2105, 0.9478, 0.2105, 1.0, 0.0, 0.9478, 0.7895, 0.05224, 0.7895, 0.05224, 0.2105, 0.9478, 0.7895, 0.05224, 0.2105, 0.9478, 0.2105, 1.0, 1.0, 0.9478, 0.7895, 1.0, 0.7895, 1.0, 1.0, 0.0, 1.0, 0.05224, 0.7895, 1.0, 1.0, 0.05224, 0.7895, 0.9478, 0.7895, 1.0, 1.0, 0.0, 0.0, 0.0, 1.0, 1.0, 1.0, 1.0, 0.0, 0.0, 0.0, 1.0, 0.0, 0.0, 1.0, 0.0, 0.0, 1.0, 0.0, 1.0, 1.0, 0.0, 1.0, 1.0, 1.0, 0.0, 0.0, 1.0, 0.0, 1.0, 1.0, 0.0, 1.0, 0.0, 0.0, 0.0, 1.0, 1.0, 0.0, 0.0, 0.0, 0.0, 1.0, 1.0, 1.0, 1.0, 0.0, 1.0, 1.0, 0.0, 0.0, 0.0, 1.0, 1.0, 1.0, 1.0, 0.0, 0.0, 0.0, 0.0, 1.0, 1.0, 0.0, 0.0, 0.0, 0.0, 1.0, 1.0, 1.0, 1.0, 0.0, 1.0, 0.0, 0.0, 1.0, 0.0, 0.0, 1.0, 0.0, 1.0, 1.0, 0.0, 1.0, 0.0, 1.0, 1.0, 0.0, 0.0, 0.0, 0.0, 1.0, 1.0, 1.0, 1.0, 0.0, 1.0, 1.0, 0.0, 0.0, 0.0, 1.0, 1.0, 1.0, 1.0, 0.0, 0.0, 0.0, 0.0, 1.0, 1.0, 0.0, 0.0, 0.0, 0.0, 1.0, 1.0, 1.0, 1.0, 0.0, 1.0, 0.0, 0.0, 1.0, 0.0, 0.0, 1.0, 0.0, 1.0, 1.0, 0.0, 1.0, 0.0, 1.0, 1.0, 0.0, 0.0, 0.0, 0.0, 1.0, 1.0, 1.0, 1.0, 0.0, 0.0, 1.0, 1.0, 0.0, 0.0, 0.0, 0.0, 1.0, 1.0, 1.0, 1.0, 0.0, 1.0, 0.0, 0.0, 1.0, 0.0, 0.0, 1.0, 0.0, 1.0, 1.0, 0.0, 1.0, 1.0, 0.0, 0.0, 1.0, 0.0, 0.0, 1.0, 0.0, 1.0, 1.0, 0.0, 1.0, 1.0, 1.0, 0.0, 0.0, 1.0, 0.0, 1.0, 1.0, 0.0, 1.0, 0.0, 0.0, 0.05224, 0.2083, 0.0, 0.0, 0.0, 0.2083, 0.1891, 0.7812, 0.05224, 0.2083, 0.05224, 0.7812, 0.2512, 0.7812, 0.05224, 0.2083, 0.1891, 0.7812, 0.2512, 1.0, 0.1891, 0.7812, 0.1891, 1.0, 0.2512, 1.0, 0.2512, 0.7812, 0.1891, 0.7812, 0.9478, 0.2083, 0.2512, 0.7812, 0.7488, 0.7812, 0.9478, 0.2083, 0.7488, 0.7812, 0.8109, 0.7812, 0.9478, 0.2083, 0.05224, 0.2083, 0.2512, 0.7812, 1.0, 0.0, 0.0, 0.0, 0.05224, 0.2083, 1.0, 0.0, 0.05224, 0.2083, 0.9478, 0.2083, 1.0, 0.2083, 1.0, 0.0, 0.9478, 0.2083, 0.8109, 1.0, 0.7488, 0.7812, 0.7488, 1.0, 0.8109, 1.0, 0.8109, 0.7812, 0.7488, 0.7812, 0.9478, 0.7812, 0.9478, 0.2083, 0.8109, 0.7812, 0.05224, 0.2083, 0.0, 0.2083, 0.0, 0.0, 0.1891, 0.7812, 0.05224, 0.7812, 0.05224, 0.2083, 0.2512, 0.7812, 0.1891, 0.7812, 0.05224, 0.2083, 0.2512, 1.0, 0.1891, 1.0, 0.1891, 0.7812, 0.2512, 1.0, 0.1891, 0.7812, 0.2512, 0.7812, 0.9478, 0.2083, 0.7488, 0.7812, 0.2512, 0.7812, 0.9478, 0.2083, 0.8109, 0.7812, 0.7488, 0.7812, 0.9478, 0.2083, 0.2512, 0.7812, 0.05224, 0.2083, 1.0, 0.0, 0.05224, 0.2083, 0.0, 0.0, 1.0, 0.0, 0.9478, 0.2083, 0.05224, 0.2083, 1.0, 0.2083, 0.9478, 0.2083, 1.0, 0.0, 0.8109, 1.0, 0.7488, 1.0, 0.7488, 0.7812, 0.8109, 1.0, 0.7488, 0.7812, 0.8109, 0.7812, 0.9478, 0.7812, 0.8109, 0.7812, 0.9478, 0.2083, 0.0, 0.0, 1.0, 1.0, 0.0, 1.0, 0.0, 0.0, 1.0, 0.0, 1.0, 1.0, 0.0, 0.0, 1.0, 1.0, 0.0, 1.0, 0.0, 0.0, 1.0, 0.0, 1.0, 1.0, 1.0, 0.0, 0.0, 1.0, 1.0, 1.0, 1.0, 0.0, 0.0, 0.0, 0.0, 1.0, 1.0, 0.2588, 0.0, 0.0, 1.0, 0.0, 1.0, 0.2588, 0.0, 0.2588, 0.0, 0.0, 1.0, 0.5, 0.0, 0.5, 0.0, 0.2588, 1.0, 0.5, 0.0, 0.2588, 1.0, 0.2588, 1.0, 0.7071, 0.0, 0.7071, 0.0, 0.5, 1.0, 0.7071, 0.0, 0.5, 1.0, 0.5, 1.0, 0.866, 0.0, 0.866, 0.0, 0.7071, 1.0, 0.866, 0.0, 0.7071, 1.0, 0.7071, 1.0, 0.9659, 0.0, 0.9659, 0.0, 0.866, 1.0, 0.9659, 0.0, 0.866, 1.0, 0.866, 1.0, 1.0, 0.0, 1.0, 0.0, 0.9659, 1.0, 1.0, 0.0, 0.9659, 1.0, 0.9659, 0.0, 1.0, 1.0, 0.0, 1.0, 1.0, 0.0, 1.0, 0.0, 0.0, 1.0, 0.0, 1.0, 0.9659, 0.0, 1.0, 1.0, 1.0, 1.0, 0.9659, 0.0, 0.9659, 0.0, 1.0, 1.0, 0.866, 0.0, 0.866, 0.0, 0.9659, 1.0, 0.866, 0.0, 0.9659, 1.0, 0.9659, 1.0, 0.7071, 0.0, 0.7071, 0.0, 0.866, 1.0, 0.7071, 0.0, 0.866, 1.0, 0.866, 1.0, 0.5, 0.0, 0.5, 0.0, 0.7071, 1.0, 0.5, 0.0, 0.7071, 1.0, 0.7071, 1.0, 0.2588, 0.0, 0.2588, 0.0, 0.5, 1.0, 0.2588, 0.0, 0.5, 1.0, 0.5, 1.0, 0.0, 0.0, 0.0, 0.0, 0.2588, 1.0, 0.0, 0.0, 0.2588, 1.0, 0.2588, 0.9801, 0.03751, 0.9602, 0.0, 0.9705, 0.009541, 0.9947, 0.14, 0.9801, 0.03751, 0.9884, 0.08201, 1.0, 0.28, 0.9947, 0.14, 0.9986, 0.2075, 1.0, 0.28, 0.9602, 0.0, 0.9801, 0.03751, 1.0, 0.28, 0.9801, 0.03751, 0.9947, 0.14, 0.9602, 1.0, 0.0, 1.0, 0.0, 0.0, 0.9602, 1.0, 0.0, 0.0, 0.9602, 0.0, 1.0, 0.72, 0.9602, 1.0, 0.9602, 0.0, 1.0, 0.72, 0.9602, 0.0, 1.0, 0.28, 0.9947, 0.86, 1.0, 0.72, 0.9986, 0.7925, 0.9801, 0.9625, 0.9705, 0.9905, 0.9602, 1.0, 0.9884, 0.918, 0.9602, 1.0, 1.0, 0.72, 0.9884, 0.918, 1.0, 0.72, 0.9947, 0.86, 0.9884, 0.918, 0.9801, 0.9625, 0.9602, 1.0, 0.9602, 0.0, 0.0, 0.0, 0.0, 1.0, 0.9801, 0.03751, 0.9705, 0.009541, 0.9602, 0.0, 0.9947, 0.14, 0.9884, 0.08201, 0.9801, 0.03751, 0.9947, 0.14, 0.9801, 0.03751, 0.9602, 0.0, 1.0, 0.28, 0.9986, 0.2075, 0.9947, 0.14, 1.0, 0.28, 0.9947, 0.14, 0.9602, 0.0, 0.9602, 1.0, 0.9602, 0.0, 0.0, 1.0, 0.9602, 1.0, 1.0, 0.28, 0.9602, 0.0, 1.0, 0.72, 1.0, 0.28, 0.9602, 1.0, 0.9947, 0.86, 0.9986, 0.7925, 1.0, 0.72, 0.9801, 0.9625, 0.9602, 1.0, 0.9705, 0.9905, 0.9884, 0.918, 1.0, 0.72, 0.9602, 1.0, 0.9884, 0.918, 0.9947, 0.86, 1.0, 0.72, 0.9884, 0.918, 0.9602, 1.0, 0.9801, 0.9625, 0.0, 0.0, 1.0, 1.0, 0.0, 1.0, 0.0, 0.0, 1.0, 0.0, 1.0, 1.0, 1.0, 0.0, 0.0, 0.0, 0.0, 1.0, 1.0, 0.0, 0.0, 1.0, 1.0, 1.0, 1.0, 0.0, 0.0, 0.0, 0.0, 1.0, 1.0, 0.0, 0.0, 1.0, 1.0, 1.0, 0.0, 0.0, 1.0, 1.0, 1.0, 0.0, 0.0, 0.0, 0.0, 1.0, 1.0, 1.0, 0.0, 0.0, 1.0, 1.0, 1.0, 0.0, 0.0, 0.0, 0.0, 1.0, 1.0, 1.0, 0.0, 0.0, 1.0, 1.0, 1.0, 0.0, 0.0, 0.0, 0.0, 1.0, 1.0, 1.0, 0.0, 0.0, 1.0, 1.0, 0.0, 1.0, 0.0, 0.0, 1.0, 0.0, 1.0, 1.0, 0.0, 0.0, 1.0, 1.0, 1.0, 0.0, 0.0, 0.0, 0.0, 1.0, 1.0, 1.0, 0.05137, 0.9957, 0.0203, 0.9634, 0.03465, 0.9833, 0.0, 0.875, 0.05137, 0.9957, 0.06931, 1.0, 0.0, 0.875, 0.009285, 0.9375, 0.0203, 0.9634, 0.0, 0.875, 0.002362, 0.9074, 0.009285, 0.9375, 0.0, 0.875, 0.0203, 0.9634, 0.05137, 0.9957, 0.2475, 0.375, 0.0, 0.0, 0.0, 0.875, 0.2475, 0.375, 0.0, 0.875, 0.06931, 1.0, 0.2475, 0.0, 0.0, 0.0, 0.2475, 0.375, 0.7921, 0.6429, 0.2475, 0.375, 0.06931, 1.0, 1.0, 1.0, 0.7921, 0.6429, 0.06931, 1.0, 0.7921, 0.375, 0.2475, 0.375, 0.7921, 0.6429, 1.0, 0.6429, 0.7921, 0.6429, 1.0, 1.0, 0.05137, 0.9957, 0.03465, 0.9833, 0.0203, 0.9634, 0.0, 0.875, 0.009285, 0.9375, 0.002362, 0.9074, 0.0, 0.875, 0.0203, 0.9634, 0.009285, 0.9375, 0.0, 0.875, 0.06931, 1.0, 0.05137, 0.9957, 0.0, 0.875, 0.05137, 0.9957, 0.0203, 0.9634, 0.2475, 0.375, 0.0, 0.875, 0.0, 0.0, 0.2475, 0.375, 0.06931, 1.0, 0.0, 0.875, 0.2475, 0.0, 0.2475, 0.375, 0.0, 0.0, 0.7921, 0.6429, 0.06931, 1.0, 0.2475, 0.375, 1.0, 1.0, 0.06931, 1.0, 0.7921, 0.6429, 0.7921, 0.375, 0.7921, 0.6429, 0.2475, 0.375, 1.0, 0.6429, 1.0, 1.0, 0.7921, 0.6429, 1.0, 0.03407, 0.0, 0.03407, 0.0, 0.0, 1.0, 0.03407, 0.0, 0.0, 1.0, 0.0, 1.0, 0.134, 0.0, 0.134, 0.0, 0.03407, 1.0, 0.134, 0.0, 0.03407, 1.0, 0.03407, 1.0, 0.2929, 0.0, 0.2929, 0.0, 0.134, 1.0, 0.2929, 0.0, 0.134, 1.0, 0.134, 1.0, 0.5, 0.0, 0.5, 0.0, 0.2929, 1.0, 0.5, 0.0, 0.2929, 1.0, 0.2929, 1.0, 0.7412, 0.0, 0.7412, 0.0, 0.5, 1.0, 0.7412, 0.0, 0.5, 1.0, 0.5, 1.0, 1.0, 0.0, 1.0, 0.0, 0.7412, 1.0, 1.0, 0.0, 0.7412, 1.0, 0.7412, 0.0, 0.0, 1.0, 1.0, 1.0, 0.0, 0.0, 0.0, 0.0, 1.0, 1.0, 1.0, 0.0, 0.0, 1.0, 1.0, 0.0, 1.0, 0.0, 0.0, 1.0, 0.0, 1.0, 1.0, 1.0, 0.03407, 0.0, 0.0, 1.0, 0.0, 1.0, 0.03407, 0.0, 0.03407, 0.0, 0.0, 1.0, 0.134, 0.0, 0.134, 0.0, 0.03407, 1.0, 0.134, 0.0, 0.03407, 1.0, 0.03407, 1.0, 0.2929, 0.0, 0.2929, 0.0, 0.134, 1.0, 0.2929, 0.0, 0.134, 1.0, 0.134, 1.0, 0.5, 0.0, 0.5, 0.0, 0.2929, 1.0, 0.5, 0.0, 0.2929, 1.0, 0.2929, 1.0, 0.7412, 0.0, 0.7412, 0.0, 0.5, 1.0, 0.7412, 0.0, 0.5, 1.0, 0.5, 1.0, 1.0, 0.0, 1.0, 0.0, 0.7412, 1.0, 1.0, 0.0, 0.7412, 1.0, 0.7412, 0.0, 1.0, 1.0, 0.0, 1.0, 1.0, 0.0, 1.0, 0.0, 0.0, 1.0, 0.0, 1.0, 0.2588, 0.0, 0.0, 1.0, 0.0, 1.0, 0.2588, 0.0, 0.2588, 0.0, 0.0, 1.0, 0.5, 0.0, 0.5, 0.0, 0.2588, 1.0, 0.5, 0.0, 0.2588, 1.0, 0.2588, 1.0, 0.7071, 0.0, 0.7071, 0.0, 0.5, 1.0, 0.7071, 0.0, 0.5, 1.0, 0.5, 1.0, 0.866, 0.0, 0.866, 0.0, 0.7071, 1.0, 0.866, 0.0, 0.7071, 1.0, 0.7071, 1.0, 0.9659, 0.0, 0.9659, 0.0, 0.866, 1.0, 0.9659, 0.0, 0.866, 1.0, 0.866, 1.0, 1.0, 0.0, 1.0, 0.0, 0.9659, 1.0, 1.0, 0.0, 0.9659, 1.0, 0.9659, 1.0, 0.0, 0.0, 1.0, 1.0, 1.0, 1.0, 0.0, 0.0, 0.0, 0.0, 1.0, 0.0, 0.35, 0.06931, 0.0, 0.05137, 0.01193, 0.0, 0.35, 0.05137, 0.01193, 0.03465, 0.04689, 0.0, 0.35, 0.03465, 0.04689, 0.0203, 0.1025, 0.0, 0.35, 0.0203, 0.1025, 0.009285, 0.175, 0.0, 0.35, 0.009285, 0.175, 0.002362, 0.2594, 0.0, 0.65, 0.06931, 0.0, 0.0, 0.35, 0.06931, 1.0, 0.0, 0.65, 0.002362, 0.7406, 0.06931, 1.0, 0.002362, 0.7406, 0.009285, 0.825, 0.06931, 1.0, 0.009285, 0.825, 0.0203, 0.8975, 0.06931, 1.0, 0.0203, 0.8975, 0.03465, 0.9531, 0.06931, 1.0, 0.03465, 0.9531, 0.05137, 0.9881, 0.06931, 1.0, 0.06931, 0.0, 0.0, 0.65, 1.0, 0.0, 0.06931, 0.0, 0.06931, 1.0, 1.0, 1.0, 1.0, 0.0, 0.06931, 1.0, 0.0, 0.35, 0.05137, 0.01193, 0.06931, 0.0, 0.0, 0.35, 0.03465, 0.04689, 0.05137, 0.01193, 0.0, 0.35, 0.0203, 0.1025, 0.03465, 0.04689, 0.0, 0.35, 0.009285, 0.175, 0.0203, 0.1025, 0.0, 0.35, 0.002362, 0.2594, 0.009285, 0.175, 0.0, 0.65, 0.0, 0.35, 0.06931, 0.0, 0.06931, 1.0, 0.002362, 0.7406, 0.0, 0.65, 0.06931, 1.0, 0.009285, 0.825, 0.002362, 0.7406, 0.06931, 1.0, 0.0203, 0.8975, 0.009285, 0.825, 0.06931, 1.0, 0.03465, 0.9531, 0.0203, 0.8975, 0.06931, 1.0, 0.05137, 0.9881, 0.03465, 0.9531, 0.06931, 1.0, 0.0, 0.65, 0.06931, 0.0, 1.0, 0.0, 0.06931, 1.0, 0.06931, 0.0, 1.0, 1.0, 0.06931, 1.0, 1.0, 0.0, 0.0, 0.0, 1.0, 1.0, 1.0, 0.0, 0.0, 0.0, 0.0, 1.0, 1.0, 1.0, 0.0, 0.0, 1.0, 1.0, 0.0, 1.0, 0.0, 0.0, 1.0, 0.0, 1.0, 1.0, 1.0, 0.03407, 0.0, 0.0, 1.0, 0.0, 1.0, 0.03407, 0.0, 0.03407, 0.0, 0.0, 1.0, 0.134, 0.0, 0.134, 0.0, 0.03407, 1.0, 0.134, 0.0, 0.03407, 1.0, 0.03407, 1.0, 0.2929, 0.0, 0.2929, 0.0, 0.134, 1.0, 0.2929, 0.0, 0.134, 1.0, 0.134, 1.0, 0.5, 0.0, 0.5, 0.0, 0.2929, 1.0, 0.5, 0.0, 0.2929, 1.0, 0.2929, 1.0, 0.7412, 0.0, 0.7412, 0.0, 0.5, 1.0, 0.7412, 0.0, 0.5, 1.0, 0.5, 1.0, 1.0, 0.0, 1.0, 0.0, 0.7412, 1.0, 1.0, 0.0, 0.7412, 1.0, 0.7412, 0.0, 1.0, 1.0, 0.0, 1.0, 1.0, 0.0, 1.0, 0.0, 0.0, 1.0, 0.0, 1.0, 0.2588, 0.0, 0.0, 1.0, 0.0, 1.0, 0.2588, 0.0, 0.2588, 0.0, 0.0, 1.0, 0.5, 0.0, 0.5, 0.0, 0.2588, 1.0, 0.5, 0.0, 0.2588, 1.0, 0.2588, 1.0, 0.7071, 0.0, 0.7071, 0.0, 0.5, 1.0, 0.7071, 0.0, 0.5, 1.0, 0.5, 1.0, 0.866, 0.0, 0.866, 0.0, 0.7071, 1.0, 0.866, 0.0, 0.7071, 1.0, 0.7071, 1.0, 0.9659, 0.0, 0.9659, 0.0, 0.866, 1.0, 0.9659, 0.0, 0.866, 1.0, 0.866, 1.0, 1.0, 0.0, 1.0, 0.0, 0.9659, 1.0, 1.0, 0.0, 0.9659, 1.0, 0.9659, 1.0, 0.0, 0.0, 1.0, 1.0, 1.0, 1.0, 0.0, 0.0, 0.0, 0.0, 1.0, 0.0, 0.35, 0.06931, 0.0, 0.05137, 0.01193, 0.0, 0.35, 0.05137, 0.01193, 0.03465, 0.04689, 0.0, 0.35, 0.03465, 0.04689, 0.0203, 0.1025, 0.0, 0.35, 0.0203, 0.1025, 0.009285, 0.175, 0.0, 0.35, 0.009285, 0.175, 0.002362, 0.2594, 0.06931, 1.0, 0.0, 0.35, 0.0, 0.65, 0.06931, 1.0, 0.0, 0.65, 0.002362, 0.7406, 0.06931, 1.0, 0.002362, 0.7406, 0.009285, 0.825, 0.06931, 1.0, 0.009285, 0.825, 0.0203, 0.8975, 0.06931, 1.0, 0.0203, 0.8975, 0.03465, 0.9531, 0.06931, 1.0, 0.03465, 0.9531, 0.05137, 0.9881, 0.06931, 1.0, 0.06931, 0.0, 0.0, 0.35, 1.0, 1.0, 1.0, 0.0, 0.06931, 0.0, 1.0, 1.0, 0.06931, 0.0, 0.06931, 1.0, 0.0, 0.35, 0.05137, 0.01193, 0.06931, 0.0, 0.0, 0.35, 0.03465, 0.04689, 0.05137, 0.01193, 0.0, 0.35, 0.0203, 0.1025, 0.03465, 0.04689, 0.0, 0.35, 0.009285, 0.175, 0.0203, 0.1025, 0.0, 0.35, 0.002362, 0.2594, 0.009285, 0.175, 0.06931, 1.0, 0.0, 0.65, 0.0, 0.35, 0.06931, 1.0, 0.002362, 0.7406, 0.0, 0.65, 0.06931, 1.0, 0.009285, 0.825, 0.002362, 0.7406, 0.06931, 1.0, 0.0203, 0.8975, 0.009285, 0.825, 0.06931, 1.0, 0.03465, 0.9531, 0.0203, 0.8975, 0.06931, 1.0, 0.05137, 0.9881, 0.03465, 0.9531, 0.06931, 1.0, 0.0, 0.35, 0.06931, 0.0, 1.0, 1.0, 0.06931, 0.0, 1.0, 0.0, 1.0, 1.0, 0.06931, 1.0, 0.06931, 0.0, 0.0, 0.0, 1.0, 1.0, 1.0, 0.0, 0.0, 0.0, 0.0, 1.0, 1.0, 1.0, 0.0, 0.0, 1.0, 1.0, 0.0, 1.0, 0.0, 0.0, 1.0, 0.0, 1.0, 1.0, 1.0, 0.03407, 0.0, 0.0, 1.0, 0.0, 1.0, 0.03407, 0.0, 0.03407, 0.0, 0.0, 1.0, 0.134, 0.0, 0.134, 0.0, 0.03407, 1.0, 0.134, 0.0, 0.03407, 1.0, 0.03407, 1.0, 0.2929, 0.0, 0.2929, 0.0, 0.134, 1.0, 0.2929, 0.0, 0.134, 1.0, 0.134, 1.0, 0.5, 0.0, 0.5, 0.0, 0.2929, 1.0, 0.5, 0.0, 0.2929, 1.0, 0.2929, 1.0, 0.7412, 0.0, 0.7412, 0.0, 0.5, 1.0, 0.7412, 0.0, 0.5, 1.0, 0.5, 1.0, 1.0, 0.0, 1.0, 0.0, 0.7412, 1.0, 1.0, 0.0, 0.7412, 1.0, 0.7412, 0.0, 1.0, 1.0, 0.0, 1.0, 1.0, 0.0, 1.0, 0.0, 0.0, 1.0, 0.0, 1.0, 0.2588, 0.0, 0.0, 1.0, 0.0, 1.0, 0.2588, 0.0, 0.2588, 0.0, 0.0, 1.0, 0.5, 0.0, 0.5, 0.0, 0.2588, 1.0, 0.5, 0.0, 0.2588, 1.0, 0.2588, 1.0, 0.7071, 0.0, 0.7071, 0.0, 0.5, 1.0, 0.7071, 0.0, 0.5, 1.0, 0.5, 1.0, 0.866, 0.0, 0.866, 0.0, 0.7071, 1.0, 0.866, 0.0, 0.7071, 1.0, 0.7071, 1.0, 0.9659, 0.0, 0.9659, 0.0, 0.866, 1.0, 0.9659, 0.0, 0.866, 1.0, 0.866, 1.0, 1.0, 0.0, 1.0, 0.0, 0.9659, 1.0, 1.0, 0.0, 0.9659, 1.0, 0.9659, 1.0, 0.0, 0.0, 1.0, 1.0, 1.0, 1.0, 0.0, 0.0, 0.0, 0.0, 1.0, 0.0, 0.35, 0.06931, 0.0, 0.05137, 0.01193, 0.0, 0.35, 0.05137, 0.01193, 0.03465, 0.04689, 0.0, 0.35, 0.03465, 0.04689, 0.0203, 0.1025, 0.0, 0.35, 0.0203, 0.1025, 0.009285, 0.175, 0.0, 0.35, 0.009285, 0.175, 0.002362, 0.2594, 0.06931, 1.0, 0.0, 0.35, 0.0, 0.65, 0.06931, 1.0, 0.0, 0.65, 0.002362, 0.7406, 0.06931, 1.0, 0.002362, 0.7406, 0.009285, 0.825, 0.06931, 1.0, 0.009285, 0.825, 0.0203, 0.8975, 0.06931, 1.0, 0.0203, 0.8975, 0.03465, 0.9531, 0.06931, 1.0, 0.03465, 0.9531, 0.05137, 0.9881, 0.06931, 1.0, 0.06931, 0.0, 0.0, 0.35, 1.0, 0.0, 0.06931, 0.0, 0.06931, 1.0, 1.0, 1.0, 1.0, 0.0, 0.06931, 1.0, 0.0, 0.35, 0.05137, 0.01193, 0.06931, 0.0, 0.0, 0.35, 0.03465, 0.04689, 0.05137, 0.01193, 0.0, 0.35, 0.0203, 0.1025, 0.03465, 0.04689, 0.0, 0.35, 0.009285, 0.175, 0.0203, 0.1025, 0.0, 0.35, 0.002362, 0.2594, 0.009285, 0.175, 0.06931, 1.0, 0.0, 0.65, 0.0, 0.35, 0.06931, 1.0, 0.002362, 0.7406, 0.0, 0.65, 0.06931, 1.0, 0.009285, 0.825, 0.002362, 0.7406, 0.06931, 1.0, 0.0203, 0.8975, 0.009285, 0.825, 0.06931, 1.0, 0.03465, 0.9531, 0.0203, 0.8975, 0.06931, 1.0, 0.05137, 0.9881, 0.03465, 0.9531, 0.06931, 1.0, 0.0, 0.35, 0.06931, 0.0, 1.0, 0.0, 0.06931, 1.0, 0.06931, 0.0, 1.0, 1.0, 0.06931, 1.0, 1.0, 0.0, 0.0, 0.0, 1.0, 1.0, 1.0, 0.0, 0.0, 0.0, 0.0, 1.0, 1.0, 1.0, 0.0, 0.0, 1.0, 1.0, 0.0, 1.0, 0.0, 0.0, 1.0, 0.0, 1.0, 1.0, 1.0, 0.03407, 0.0, 0.0, 1.0, 0.0, 1.0, 0.03407, 0.0, 0.03407, 0.0, 0.0, 1.0, 0.134, 0.0, 0.134, 0.0, 0.03407, 1.0, 0.134, 0.0, 0.03407, 1.0, 0.03407, 1.0, 0.2929, 0.0, 0.2929, 0.0, 0.134, 1.0, 0.2929, 0.0, 0.134, 1.0, 0.134, 1.0, 0.5, 0.0, 0.5, 0.0, 0.2929, 1.0, 0.5, 0.0, 0.2929, 1.0, 0.2929, 1.0, 0.7412, 0.0, 0.7412, 0.0, 0.5, 1.0, 0.7412, 0.0, 0.5, 1.0, 0.5, 1.0, 1.0, 0.0, 1.0, 0.0, 0.7412, 1.0, 1.0, 0.0, 0.7412, 1.0, 0.7412, 0.0, 1.0, 1.0, 0.0, 1.0, 1.0, 0.0, 1.0, 0.0, 0.0, 1.0, 0.0, 1.0, 0.2588, 0.0, 0.0, 1.0, 0.0, 1.0, 0.2588, 0.0, 0.2588, 0.0, 0.0, 1.0, 0.5, 0.0, 0.5, 0.0, 0.2588, 1.0, 0.5, 0.0, 0.2588, 1.0, 0.2588, 1.0, 0.7071, 0.0, 0.7071, 0.0, 0.5, 1.0, 0.7071, 0.0, 0.5, 1.0, 0.5, 1.0, 0.866, 0.0, 0.866, 0.0, 0.7071, 1.0, 0.866, 0.0, 0.7071, 1.0, 0.7071, 1.0, 0.9659, 0.0, 0.9659, 0.0, 0.866, 1.0, 0.9659, 0.0, 0.866, 1.0, 0.866, 1.0, 1.0, 0.0, 1.0, 0.0, 0.9659, 1.0, 1.0, 0.0, 0.9659, 1.0, 0.9659, 1.0, 0.0, 0.0, 1.0, 1.0, 1.0, 1.0, 0.0, 0.0, 0.0, 0.0, 1.0, 0.0, 0.35, 0.06931, 0.0, 0.05137, 0.01193, 0.0, 0.35, 0.05137, 0.01193, 0.03465, 0.04689, 0.0, 0.35, 0.03465, 0.04689, 0.0203, 0.1025, 0.0, 0.35, 0.0203, 0.1025, 0.009285, 0.175, 0.0, 0.35, 0.009285, 0.175, 0.002362, 0.2594, 0.06931, 1.0, 0.0, 0.35, 0.0, 0.65, 0.06931, 1.0, 0.0, 0.65, 0.002362, 0.7406, 0.06931, 1.0, 0.002362, 0.7406, 0.009285, 0.825, 0.06931, 1.0, 0.009285, 0.825, 0.0203, 0.8975, 0.06931, 1.0, 0.0203, 0.8975, 0.03465, 0.9531, 0.06931, 1.0, 0.03465, 0.9531, 0.05137, 0.9881, 0.06931, 1.0, 0.06931, 0.0, 0.0, 0.35, 1.0, 1.0, 1.0, 0.0, 0.06931, 0.0, 1.0, 1.0, 0.06931, 0.0, 0.06931, 1.0, 0.0, 0.35, 0.05137, 0.01193, 0.06931, 0.0, 0.0, 0.35, 0.03465, 0.04689, 0.05137, 0.01193, 0.0, 0.35, 0.0203, 0.1025, 0.03465, 0.04689, 0.0, 0.35, 0.009285, 0.175, 0.0203, 0.1025, 0.0, 0.35, 0.002362, 0.2594, 0.009285, 0.175, 0.06931, 1.0, 0.0, 0.65, 0.0, 0.35, 0.06931, 1.0, 0.002362, 0.7406, 0.0, 0.65, 0.06931, 1.0, 0.009285, 0.825, 0.002362, 0.7406, 0.06931, 1.0, 0.0203, 0.8975, 0.009285, 0.825, 0.06931, 1.0, 0.03465, 0.9531, 0.0203, 0.8975, 0.06931, 1.0, 0.05137, 0.9881, 0.03465, 0.9531, 0.06931, 1.0, 0.0, 0.35, 0.06931, 0.0, 1.0, 1.0, 0.06931, 0.0, 1.0, 0.0, 1.0, 1.0, 0.06931, 1.0, 0.06931, 0.0, 0.0, 0.0, 1.0, 1.0, 1.0, 0.0, 0.0, 0.0, 0.0, 1.0, 1.0, 1.0, 0.0, 0.0, 1.0, 1.0, 0.0, 1.0, 0.0, 0.0, 1.0, 0.0, 1.0, 1.0, 1.0, 0.03407, 0.0, 0.0, 1.0, 0.0, 1.0, 0.03407, 0.0, 0.03407, 0.0, 0.0, 1.0, 0.134, 0.0, 0.134, 0.0, 0.03407, 1.0, 0.134, 0.0, 0.03407, 1.0, 0.03407, 1.0, 0.2929, 0.0, 0.2929, 0.0, 0.134, 1.0, 0.2929, 0.0, 0.134, 1.0, 0.134, 1.0, 0.5, 0.0, 0.5, 0.0, 0.2929, 1.0, 0.5, 0.0, 0.2929, 1.0, 0.2929, 1.0, 0.7412, 0.0, 0.7412, 0.0, 0.5, 1.0, 0.7412, 0.0, 0.5, 1.0, 0.5, 1.0, 1.0, 0.0, 1.0, 0.0, 0.7412, 1.0, 1.0, 0.0, 0.7412, 1.0, 0.7412, 0.0, 1.0, 1.0, 0.0, 1.0, 1.0, 0.0, 1.0, 0.0, 0.0, 1.0, 0.0, 1.0, 0.2588, 0.0, 0.0, 1.0, 0.0, 1.0, 0.2588, 0.0, 0.2588, 0.0, 0.0, 1.0, 0.5, 0.0, 0.5, 0.0, 0.2588, 1.0, 0.5, 0.0, 0.2588, 1.0, 0.2588, 1.0, 0.7071, 0.0, 0.7071, 0.0, 0.5, 1.0, 0.7071, 0.0, 0.5, 1.0, 0.5, 1.0, 0.866, 0.0, 0.866, 0.0, 0.7071, 1.0, 0.866, 0.0, 0.7071, 1.0, 0.7071, 1.0, 0.9659, 0.0, 0.9659, 0.0, 0.866, 1.0, 0.9659, 0.0, 0.866, 1.0, 0.866, 1.0, 1.0, 0.0, 1.0, 0.0, 0.9659, 1.0, 1.0, 0.0, 0.9659, 1.0, 0.9659, 1.0, 0.0, 0.0, 1.0, 1.0, 1.0, 1.0, 0.0, 0.0, 0.0, 0.0, 1.0, 0.0, 0.35, 0.06931, 0.0, 0.05137, 0.01193, 0.0, 0.35, 0.05137, 0.01193, 0.03465, 0.04689, 0.0, 0.35, 0.03465, 0.04689, 0.0203, 0.1025, 0.0, 0.35, 0.0203, 0.1025, 0.009285, 0.175, 0.0, 0.35, 0.009285, 0.175, 0.002362, 0.2594, 0.06931, 1.0, 0.0, 0.35, 0.0, 0.65, 0.06931, 1.0, 0.0, 0.65, 0.002362, 0.7406, 0.06931, 1.0, 0.002362, 0.7406, 0.009285, 0.825, 0.06931, 1.0, 0.009285, 0.825, 0.0203, 0.8975, 0.06931, 1.0, 0.0203, 0.8975, 0.03465, 0.9531, 0.06931, 1.0, 0.03465, 0.9531, 0.05137, 0.9881, 0.06931, 1.0, 0.06931, 0.0, 0.0, 0.35, 1.0, 1.0, 1.0, 0.0, 0.06931, 0.0, 1.0, 1.0, 0.06931, 0.0, 0.06931, 1.0, 0.0, 0.35, 0.05137, 0.01193, 0.06931, 0.0, 0.0, 0.35, 0.03465, 0.04689, 0.05137, 0.01193, 0.0, 0.35, 0.0203, 0.1025, 0.03465, 0.04689, 0.0, 0.35, 0.009285, 0.175, 0.0203, 0.1025, 0.0, 0.35, 0.002362, 0.2594, 0.009285, 0.175, 0.06931, 1.0, 0.0, 0.65, 0.0, 0.35, 0.06931, 1.0, 0.002362, 0.7406, 0.0, 0.65, 0.06931, 1.0, 0.009285, 0.825, 0.002362, 0.7406, 0.06931, 1.0, 0.0203, 0.8975, 0.009285, 0.825, 0.06931, 1.0, 0.03465, 0.9531, 0.0203, 0.8975, 0.06931, 1.0, 0.05137, 0.9881, 0.03465, 0.9531, 0.06931, 1.0, 0.0, 0.35, 0.06931, 0.0, 1.0, 1.0, 0.06931, 0.0, 1.0, 0.0, 1.0, 1.0, 0.06931, 1.0, 0.06931, 0.0])
me_shape_9_indexedfaceset_004.materials.append(mat_shape_9)
me_shape_9_indexedfaceset_004.materials.append(mat_shape_1_004)
me_shape_9_indexedfaceset_004.materials.append(mat_shape_10)
me_shape_9_indexedfaceset_004.update()

# ---- objects
ob_shape_9_indexedfaceset = bpy.data.objects.new('SHAPE_9_IndexedFaceSet', me_shape_9_indexedfaceset_004)

# ---- transforms, parenting, visibility, modifiers, constraints
ob_shape_9_indexedfaceset.location = (0.0, 0.0, 0.0)
ob_shape_9_indexedfaceset.rotation_euler = (1.571, 0.0, -0.0)
ob_shape_9_indexedfaceset.scale = (2.54, 2.54, 2.54)

# ---- collection membership
col_collection.objects.link(ob_shape_9_indexedfaceset)

# ---- scene / render settings (as saved in the file)
scene.frame_start = 1; scene.frame_end = 250; scene.frame_set(1)
scene.render.engine = 'BLENDER_EEVEE_NEXT'
scene.cycles.sampling_pattern = 'TABULATED_SOBOL'
scene.cycles.use_light_tree = False
scene.view_settings.view_transform = 'Filmic'
bpy.context.view_layer.update()

# ---- added for rendering (the .blend has no active camera and no usable light): camera, sun
cam_auto = bpy.data.cameras.new('AutoCamera')
cam_auto.lens = 50.0
cam_auto.sensor_width = 36.0
cam_auto.clip_end = 1000.0
ob_auto_camera = bpy.data.objects.new('AutoCamera', cam_auto)
scene.collection.objects.link(ob_auto_camera)
ob_auto_camera.location = (6.86423, -8.23708, 6.27889)
ob_auto_camera.rotation_euler = (1.09748, -7.21219e-08, 0.694738)
scene.camera = ob_auto_camera
light_auto_sun = bpy.data.lights.new('AutoSun', 'SUN')
light_auto_sun.energy = 3.0
light_auto_sun.angle = 0.0523599
ob_auto_sun = bpy.data.objects.new('AutoSun', light_auto_sun)
scene.collection.objects.link(ob_auto_sun)
ob_auto_sun.rotation_euler = (0.872665, 0.174533, 0.523599)
bpy.context.view_layer.update()
